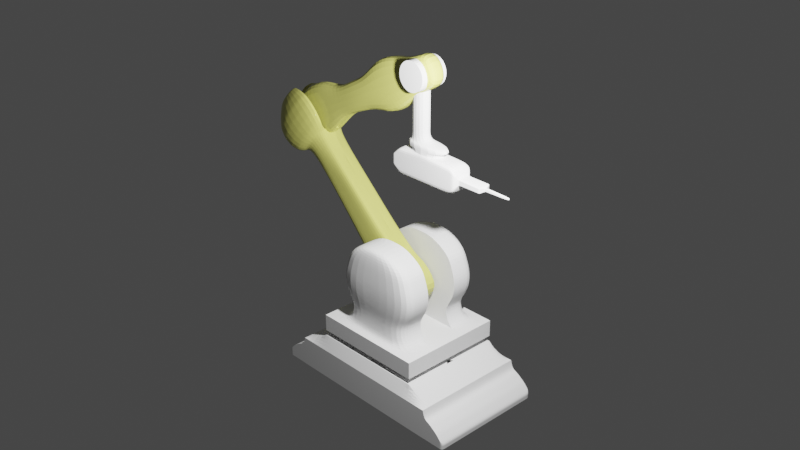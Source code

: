 # Source: estilizado.blend  (saved by Blender 2.81.16; exported with 4.5.12 LTS)
import bpy
from mathutils import Matrix  # noqa: F401  (used for matrix-valued properties, if any)

bpy.ops.wm.read_factory_settings(use_empty=True)
scene = bpy.context.scene
scene.name = 'Scene'

# ---- collections
col_collection = bpy.data.collections.new('Collection'); scene.collection.children.link(col_collection)
col_robo = bpy.data.collections.new('robo'); scene.collection.children.link(col_robo)

# ---- materials (node trees are filled in below, after node groups)
mat_base_fanuc = bpy.data.materials.new('base_fanuc')
mat_base_fanuc.use_transparent_shadow = False

# ---- material node trees
mat_base_fanuc.use_nodes = True; mat_base_fanuc.node_tree.nodes.clear()
_N = mat_base_fanuc.node_tree.nodes; _L = mat_base_fanuc.node_tree.links
n0 = _N.new('ShaderNodeOutputMaterial'); n0.name = 'Material Output'; n0.location = (300, 300)
n1 = _N.new('ShaderNodeBsdfPrincipled'); n1.name = 'Principled BSDF'; n1.location = (10, 300)
n1.distribution = 'GGX'
n1.subsurface_method = 'BURLEY'
n1.inputs[0].default_value = (0.5382, 0.5369, 0.1306, 1.0)
n1.inputs[2].default_value = 0.0
n1.inputs[3].default_value = 1.45
n1.inputs[27].default_value = (0.0, 0.0, 0.0, 1.0)
n1.inputs[28].default_value = 1.0
_L.new(n1.outputs[0], n0.inputs[0])
n0.is_active_output = True

# ---- world
world_world = bpy.data.worlds.new('World'); scene.world = world_world
world_world.use_nodes = True; world_world.node_tree.nodes.clear()
_N = world_world.node_tree.nodes; _L = world_world.node_tree.links
n0 = _N.new('ShaderNodeOutputWorld'); n0.name = 'World Output'; n0.location = (300, 300)
n1 = _N.new('ShaderNodeBackground'); n1.name = 'Background'; n1.location = (10, 300)
n1.inputs[0].default_value = (0.05088, 0.05088, 0.05088, 1.0)
_L.new(n1.outputs[0], n0.inputs[0])
n0.is_active_output = True
world_world.color = (0.05088, 0.05088, 0.05088)
world_world.use_sun_shadow = False
world_world.sun_shadow_jitter_overblur = 0.0

# ---- cameras
cam_camera = bpy.data.cameras.new('Camera')
cam_camera.clip_end = 100.0
cam_camera.ortho_scale = 7.314

# ---- lights
light_light = bpy.data.lights.new('Light', 'POINT')
light_light.transmission_factor = 0.0
light_light.energy = 1000.0
light_light.shadow_soft_size = 0.1
light_light.shadow_maximum_resolution = 0.006
light_light.use_absolute_resolution = True

# ---- meshes
me_circle = bpy.data.meshes.new('Circle')
me_circle.from_pydata([], [], [])
_uv = me_circle.uv_layers.new(name='UVMap')
_uv.uv.foreach_set('vector', [])
me_circle.use_remesh_fix_poles = True
me_circle.use_remesh_preserve_attributes = False
me_circle.use_mirror_vertex_groups = False
me_circle.update()
me_cube_001 = bpy.data.meshes.new('Cube.001')
me_cube_001.from_pydata([(1.023, -1.001, -1.838), (1.023, -1.001, -1.506), (1.214, -1.001, -1.836), (1.214, -1.001, -1.688), (1.294, -1.001, -1.836), (1.294, -1.001, -1.776), (1.109, -1.001, -1.836), (1.048, -1.001, -1.836), (1.048, -1.001, -1.598), (1.109, -1.001, -1.615), (1.023, -0.2847, -1.838), (1.023, -0.2847, -1.506), (1.214, -0.2847, -1.836), (1.214, -0.2847, -1.688), (1.294, -0.2847, -1.836), (1.294, -0.2847, -1.776), (1.048, -0.2847, -1.836), (1.109, -0.2847, -1.836), (1.048, -0.2847, -1.598), (1.109, -0.2847, -1.615), (1.214, -0.7679, -1.688), (1.214, -1.001, -1.762), (1.294, -0.7679, -1.776), (1.294, -1.001, -1.806), (1.254, -1.001, -1.732), (1.254, -1.001, -1.836), (1.109, -1.001, -1.736), (1.176, -1.001, -1.836), (1.175, -1.001, -1.662), (1.294, -0.7679, -1.836), (1.109, -0.7679, -1.615), (1.294, -0.2847, -1.806), (1.254, -0.2847, -1.732), (1.175, -0.2847, -1.662), (1.214, -0.7679, -1.836), (1.254, -1.001, -1.784), (1.294, -0.7679, -1.806), (1.254, -0.7679, -1.732), (1.176, -1.001, -1.749), (1.175, -0.7679, -1.662), (-0.8017, -1.001, -1.838), (-0.8017, -1.001, -1.506), (0.1107, -1.001, -1.506), (0.1107, -1.001, -1.838), (-0.9927, -1.001, -1.836), (-0.9927, -1.001, -1.688), (-1.072, -1.001, -1.836), (-1.072, -1.001, -1.776), (-0.8871, -1.001, -1.836), (-0.8261, -1.001, -1.836), (-0.8262, -1.001, -1.598), (-0.8871, -1.001, -1.615), (-0.8017, -0.2847, -1.838), (-0.8017, -0.2847, -1.506), (0.1107, -0.2847, -1.506), (-0.9927, -0.2847, -1.836), (-0.9927, -0.2847, -1.688), (0.1107, -0.2847, -1.838), (-1.072, -0.2847, -1.836), (-1.072, -0.2847, -1.776), (-0.8261, -0.2847, -1.836), (-0.8871, -0.2847, -1.836), (-0.8262, -0.2847, -1.598), (-0.8871, -0.2847, -1.615), (-0.9927, -0.7679, -1.688), (-0.9927, -1.001, -1.762), (-1.072, -0.7679, -1.776), (-1.072, -1.001, -1.806), (-1.032, -1.001, -1.732), (-1.032, -1.001, -1.836), (-0.8871, -1.001, -1.736), (-0.954, -1.001, -1.836), (-0.954, -1.001, -1.662), (-1.072, -0.7679, -1.836), (-0.8871, -0.7679, -1.615), (-1.072, -0.2847, -1.806), (-1.032, -0.2847, -1.732), (-0.954, -0.2847, -1.662), (1.109, -0.7679, -1.836), (-1.032, -1.001, -1.784), (-1.072, -0.7679, -1.806), (-1.032, -0.7679, -1.732), (-0.954, -1.001, -1.749), (-0.954, -0.7679, -1.662), (-0.5065, -1.001, -1.838), (-0.5065, -1.001, -1.506), (-0.5065, -0.2847, -1.361), (-0.5065, -0.2847, -1.838), (0.7618, -1.001, -1.838), (0.7618, -1.001, -1.506), (0.7618, -0.2847, -1.361), (0.7618, -0.2847, -1.838), (1.023, -0.7679, -1.506), (-0.3268, -1.001, -1.506), (-0.8262, -0.7679, -1.598), (1.048, -0.7679, -1.598), (0.7618, -0.7679, -1.361), (-0.5065, -0.7679, -1.361), (-0.8017, -0.7679, -1.506), (-0.8261, -0.7679, -1.836), (1.023, -0.7679, -1.838), (0.7618, -0.7679, -1.838), (-0.5065, -0.7679, -1.838), (-0.9927, -0.7679, -1.836), (1.048, -0.7679, -1.836), (-0.8871, -0.7679, -1.836), (0.1107, -0.7679, -1.838), (-0.8017, -0.7679, -1.838), (1.023, -0.9065, -1.506), (0.1107, -0.9065, -1.361), (1.214, -0.9065, -1.688), (1.294, -0.9065, -1.776), (1.048, -0.9065, -1.598), (1.294, -0.9065, -1.836), (1.109, -0.9065, -1.615), (1.294, -0.9065, -1.806), (1.254, -0.9065, -1.732), (1.175, -0.9065, -1.662), (-0.8017, -0.9065, -1.506), (-0.9927, -0.9065, -1.688), (-1.072, -0.9065, -1.776), (-0.8262, -0.9065, -1.598), (-1.072, -0.9065, -1.836), (-0.8871, -0.9065, -1.615), (-1.072, -0.9065, -1.806), (-1.032, -0.9065, -1.732), (-0.954, -0.9065, -1.662), (0.7618, -0.9065, -1.361), (-0.5065, -0.9065, -1.361), (-0.3268, -0.2847, -1.838), (-0.3268, -1.001, -1.838), (-0.3268, -0.2847, -1.506), (-0.3268, -0.7679, -1.838), (-0.3268, -0.9065, -1.361), (0.5874, -1.001, -1.506), (0.5874, -0.2847, -1.838), (0.5874, -1.001, -1.838), (0.5874, -0.2847, -1.506), (0.5874, -0.7679, -1.838), (0.5874, -0.9065, -1.361), (1.023, -0.5073, -1.838), (1.214, -0.5073, -1.836), (1.294, -0.5073, -1.836), (1.048, -0.5073, -1.836), (1.109, -0.5073, -1.615), (1.214, -0.5073, -1.688), (1.294, -0.5073, -1.776), (0.7618, -0.5073, -1.838), (1.294, -0.5073, -1.806), (1.254, -0.5073, -1.732), (1.175, -0.5073, -1.662), (-0.8017, -0.5073, -1.838), (-0.9927, -0.5073, -1.836), (-1.072, -0.5073, -1.836), (-0.8261, -0.5073, -1.836), (-0.8871, -0.5073, -1.615), (-0.9927, -0.5073, -1.688), (-1.072, -0.5073, -1.776), (1.109, -0.5073, -1.836), (-1.072, -0.5073, -1.806), (-1.032, -0.5073, -1.732), (-0.954, -0.5073, -1.662), (-0.5065, -0.5073, -1.361), (-0.5065, -0.5073, -1.838), (1.023, -0.5073, -1.506), (-0.8262, -0.5073, -1.598), (1.048, -0.5073, -1.598), (0.7618, -0.5073, -1.361), (-0.8017, -0.5073, -1.506), (-0.8871, -0.5073, -1.836), (0.1107, -0.5073, -1.838), (-0.3268, -0.5073, -1.838), (0.5874, -0.5073, -1.838), (1.109, 0.0, -1.836), (1.214, 0.0, -1.836), (1.048, 0.0, -1.598), (1.109, 0.0, -1.615), (1.048, 0.0, -1.836), (1.294, 0.0, -1.836), (1.294, 0.0, -1.806), (1.023, 0.0, -1.506), (1.254, 0.0, -1.732), (1.294, 0.0, -1.776), (1.023, 0.0, -1.838), (0.7618, 0.0, -1.361), (1.175, 0.0, -1.662), (1.214, 0.0, -1.688), (0.5874, 0.0, -1.838), (0.1107, 0.0, -1.838), (-0.8871, 0.0, -1.836), (-0.9927, 0.0, -1.836), (-0.8262, 0.0, -1.598), (-0.8871, 0.0, -1.615), (-0.8261, 0.0, -1.836), (-1.072, 0.0, -1.836), (-1.072, 0.0, -1.806), (-0.8017, 0.0, -1.506), (-1.032, 0.0, -1.732), (-1.072, 0.0, -1.776), (-0.8017, 0.0, -1.838), (-0.5065, 0.0, -1.361), (-0.954, 0.0, -1.662), (-0.9927, 0.0, -1.688), (-0.3268, 0.0, -1.838), (-0.3268, 0.0, -1.361), (-0.5065, 0.0, -1.838), (0.5874, 0.0, -1.361), (0.7618, 0.0, -1.838), (0.1107, 0.0, -1.361)], [], [(147, 140, 100, 101), (117, 28, 3, 110), (38, 27, 2, 21), (116, 24, 5, 111), (1, 0, 7, 8), (164, 92, 95, 166), (115, 111, 5, 23), (35, 25, 4, 23), (166, 95, 30, 144), (8, 7, 6, 26, 9), (136, 134, 42, 43), (6, 78, 34, 2, 27), (7, 104, 78, 6), (2, 34, 29, 113, 4, 25), (0, 100, 104, 7), (152, 153, 58, 55), (107, 102, 84, 40), (24, 35, 23, 5), (3, 21, 35, 24), (21, 2, 25, 35), (113, 115, 23, 4), (142, 148, 36, 29), (148, 146, 22, 36), (149, 37, 22, 146), (145, 20, 37, 149), (110, 3, 24, 116), (28, 38, 21, 3), (9, 26, 38, 28), (26, 6, 27, 38), (150, 39, 20, 145), (144, 30, 39, 150), (114, 9, 28, 117), (163, 102, 107, 151), (126, 119, 45, 72), (82, 65, 44, 71), (125, 120, 47, 68), (41, 50, 49, 40), (168, 165, 94, 98), (124, 67, 47, 120), (79, 67, 46, 69), (165, 155, 74, 94), (50, 51, 70, 48, 49), (130, 43, 42, 93), (48, 71, 44, 103, 105), (49, 48, 105, 99), (44, 69, 46, 122, 73, 103), (40, 49, 99, 107), (101, 100, 0, 88), (68, 47, 67, 79), (45, 68, 79, 65), (65, 79, 69, 44), (122, 46, 67, 124), (153, 73, 80, 159), (159, 80, 66, 157), (160, 157, 66, 81), (156, 160, 81, 64), (119, 125, 68, 45), (72, 45, 65, 82), (51, 72, 82, 70), (70, 82, 71, 48), (161, 156, 64, 83), (155, 161, 83, 74), (123, 126, 72, 51), (40, 84, 85, 41), (168, 98, 97, 162), (171, 132, 102, 163), (0, 1, 89, 88), (164, 167, 96, 92), (172, 147, 101, 138), (169, 152, 55, 61), (133, 128, 85, 93), (121, 123, 51, 50), (118, 121, 50, 41), (108, 127, 89, 1), (114, 112, 8, 9), (128, 118, 41, 85), (112, 108, 1, 8), (139, 109, 42, 134), (141, 158, 17, 12), (142, 141, 12, 14), (138, 101, 88, 136), (154, 169, 61, 60), (151, 154, 60, 52), (158, 143, 16, 17), (143, 140, 10, 16), (132, 106, 43, 130), (95, 92, 108, 112), (97, 98, 118, 128), (30, 95, 112, 114), (92, 96, 127, 108), (98, 94, 121, 118), (94, 74, 123, 121), (74, 83, 126, 123), (64, 81, 125, 119), (73, 122, 124, 80), (80, 124, 120, 66), (81, 66, 120, 125), (83, 64, 119, 126), (30, 114, 117, 39), (20, 110, 116, 37), (29, 36, 115, 113), (36, 22, 111, 115), (37, 116, 111, 22), (39, 117, 110, 20), (18, 19, 176, 175), (53, 86, 200, 196), (12, 17, 173, 174), (102, 132, 130, 84), (109, 133, 93, 42), (170, 106, 132, 171), (84, 130, 93, 85), (91, 135, 187, 207), (106, 138, 136, 43), (127, 139, 134, 89), (170, 172, 138, 106), (88, 89, 134, 136), (57, 135, 172, 170), (57, 170, 171, 129), (104, 100, 140, 143), (78, 104, 143, 158), (107, 99, 154, 151), (99, 105, 169, 154), (29, 34, 141, 142), (34, 78, 158, 141), (105, 103, 152, 169), (135, 91, 147, 172), (11, 90, 167, 164), (129, 171, 163, 87), (53, 168, 162, 86), (63, 77, 161, 155), (77, 56, 156, 161), (56, 76, 160, 156), (76, 59, 157, 160), (75, 159, 157, 59), (58, 153, 159, 75), (62, 63, 155, 165), (53, 62, 165, 168), (87, 163, 151, 52), (19, 144, 150, 33), (33, 150, 145, 13), (13, 145, 149, 32), (32, 149, 146, 15), (31, 15, 146, 148), (14, 31, 148, 142), (103, 73, 153, 152), (18, 166, 144, 19), (11, 164, 166, 18), (91, 10, 140, 147), (75, 59, 198, 195), (56, 77, 201, 202), (137, 54, 208, 206), (17, 16, 177, 173), (76, 56, 202, 197), (131, 86, 200, 204), (57, 129, 203, 188), (14, 12, 174, 178), (77, 63, 192, 201), (87, 52, 199, 205), (31, 14, 178, 179), (11, 18, 175, 180), (61, 55, 190, 189), (32, 15, 182, 181), (63, 62, 191, 192), (16, 10, 183, 177), (60, 61, 189, 193), (90, 11, 180, 184), (15, 31, 179, 182), (200, 128, 127, 184), (55, 58, 194, 190), (33, 13, 186, 185), (90, 137, 206, 184), (129, 87, 205, 203), (13, 32, 181, 186), (58, 75, 195, 194), (135, 57, 188, 187), (10, 91, 207, 183), (19, 33, 185, 176), (62, 53, 196, 191), (54, 131, 204, 208), (59, 76, 197, 198), (52, 60, 193, 199)])
_k = {(1, 108): 1.0, (0, 1): 1.0, (0, 88): 1.0, (42, 109): 1.0, (42, 43): 1.0, (42, 134): 1.0, (43, 106): 1.0, (5, 24): 1.0, (4, 25): 1.0, (6, 7): 1.0, (8, 9): 1.0, (6, 27): 1.0, (1, 8): 1.0, (0, 7): 1.0, (9, 28): 1.0, (10, 140): 1.0, (14, 142): 1.0, (12, 17): 1.0, (18, 19): 1.0, (16, 17): 1.0, (12, 14): 1.0, (14, 31): 1.0, (11, 18): 1.0, (15, 32): 1.0, (10, 16): 1.0, (11, 90): 1.0, (13, 33): 1.0, (57, 135): 1.0, (3, 24): 1.0, (2, 25): 1.0, (2, 27): 1.0, (3, 28): 1.0, (29, 113): 1.0, (15, 31): 1.0, (13, 32): 1.0, (19, 33): 1.0, (0, 100): 1.0, (41, 118): 1.0, (40, 41): 1.0, (40, 84): 1.0, (42, 93): 1.0, (47, 68): 1.0, (46, 69): 1.0, (48, 49): 1.0, (50, 51): 1.0, (48, 71): 1.0, (41, 50): 1.0, (40, 49): 1.0, (51, 72): 1.0, (52, 151): 1.0, (58, 153): 1.0, (55, 61): 1.0, (62, 63): 1.0, (60, 61): 1.0, (55, 58): 1.0, (58, 75): 1.0, (53, 62): 1.0, (59, 76): 1.0, (52, 60): 1.0, (53, 86): 1.0, (56, 77): 1.0, (57, 129): 1.0, (45, 68): 1.0, (44, 69): 1.0, (44, 71): 1.0, (45, 72): 1.0, (73, 122): 1.0, (59, 75): 1.0, (56, 76): 1.0, (63, 77): 1.0, (84, 130): 1.0, (41, 85): 1.0, (86, 131): 1.0, (52, 87): 1.0, (86, 162): 1.0, (88, 136): 1.0, (1, 89): 1.0, (90, 137): 1.0, (10, 91): 1.0, (92, 164): 1.0, (96, 167): 1.0, (97, 128): 1.0, (98, 168): 1.0, (106, 170): 1.0, (40, 107): 1.0, (92, 108): 1.0, (4, 113): 1.0, (98, 118): 1.0, (46, 122): 1.0, (96, 127): 1.0, (127, 139): 1.0, (109, 133): 1.0, (85, 93): 1.0, (87, 129): 1.0, (43, 130): 1.0, (54, 131): 1.0, (128, 133): 1.0, (89, 134): 1.0, (91, 135): 1.0, (43, 136): 1.0, (54, 137): 1.0, (109, 139): 1.0, (100, 140): 1.0, (29, 142): 1.0, (107, 151): 1.0, (73, 153): 1.0, (97, 162): 1.0, (11, 164): 1.0, (90, 167): 1.0, (53, 168): 1.0, (57, 170): 1.0, (170, 172): 1.0, (170, 171): 1.0, (140, 143): 1.0, (143, 158): 1.0, (151, 154): 1.0, (154, 169): 1.0, (141, 142): 1.0, (141, 158): 1.0, (152, 169): 1.0, (147, 172): 1.0, (164, 167): 1.0, (163, 171): 1.0, (162, 168): 1.0, (155, 161): 1.0, (156, 161): 1.0, (156, 160): 1.0, (157, 160): 1.0, (157, 159): 1.0, (153, 159): 1.0, (155, 165): 1.0, (165, 168): 1.0, (151, 163): 1.0, (144, 150): 1.0, (145, 150): 1.0, (145, 149): 1.0, (146, 149): 1.0, (146, 148): 1.0, (142, 148): 1.0, (152, 153): 1.0, (144, 166): 1.0, (164, 166): 1.0, (140, 147): 1.0, (173, 174): 1.0, (175, 176): 1.0, (173, 177): 1.0, (174, 178): 1.0, (178, 179): 1.0, (175, 180): 1.0, (181, 182): 1.0, (177, 183): 1.0, (180, 184): 1.0, (185, 186): 1.0, (187, 188): 1.0, (179, 182): 1.0, (181, 186): 1.0, (176, 185): 1.0, (189, 190): 1.0, (191, 192): 1.0, (189, 193): 1.0, (190, 194): 1.0, (194, 195): 1.0, (191, 196): 1.0, (197, 198): 1.0, (193, 199): 1.0, (196, 200): 1.0, (201, 202): 1.0, (188, 203): 1.0, (195, 198): 1.0, (197, 202): 1.0, (192, 201): 1.0, (200, 204): 1.0, (199, 205): 1.0, (184, 206): 1.0, (183, 207): 1.0, (203, 205): 1.0, (204, 208): 1.0, (187, 207): 1.0, (206, 208): 1.0, (53, 196): 1.0, (14, 178): 1.0, (11, 180): 1.0, (90, 184): 0.63922, (60, 193): 1.0, (58, 194): 1.0}
me_cube_001.attributes.new('crease_edge', 'FLOAT', 'EDGE').data.foreach_set('value', [_k.get((min(e.vertices), max(e.vertices)), 0.0) for e in me_cube_001.edges])
_uv = me_cube_001.uv_layers.new(name='UVMap')
_uv.uv.foreach_set('vector', [0.3392, 0.6538, 0.375, 0.6538, 0.375, 0.6875, 0.3392, 0.6875, 0.625, 0.7246, 0.625, 0.75, 0.625, 0.75, 0.625, 0.7246, 0.5, 0.75, 0.375, 0.75, 0.375, 0.75, 0.5, 0.75, 0.625, 0.7246, 0.625, 0.75, 0.625, 0.75, 0.625, 0.7246, 0.625, 0.75, 0.375, 0.75, 0.375, 0.75, 0.625, 0.75, 0.625, 0.6538, 0.625, 0.6875, 0.625, 0.6875, 0.625, 0.6538, 0.5, 0.7246, 0.625, 0.7246, 0.625, 0.75, 0.5, 0.75, 0.5, 0.75, 0.375, 0.75, 0.375, 0.75, 0.5, 0.75, 0.625, 0.6538, 0.625, 0.6875, 0.625, 0.6875, 0.625, 0.6538, 0.625, 0.75, 0.375, 0.75, 0.375, 0.75, 0.5, 0.75, 0.625, 0.75, 0.375, 0.8097, 0.625, 0.8097, 0.625, 0.875, 0.375, 0.875, 0.375, 0.75, 0.375, 0.6875, 0.375, 0.6875, 0.375, 0.75, 0.375, 0.75, 0.375, 0.75, 0.375, 0.6875, 0.375, 0.6875, 0.375, 0.75, 0.375, 0.75, 0.375, 0.6875, 0.375, 0.6875, 0.375, 0.7246, 0.375, 0.75, 0.375, 0.75, 0.375, 0.75, 0.375, 0.6875, 0.375, 0.6875, 0.375, 0.75, 0.375, 0.6538, 0.375, 0.6538, 0.375, 0.625, 0.375, 0.625, 0.375, 0.6875, 0.3346, 0.6875, 0.3346, 0.75, 0.375, 0.75, 0.625, 0.75, 0.5, 0.75, 0.5, 0.75, 0.625, 0.75, 0.625, 0.75, 0.5, 0.75, 0.5, 0.75, 0.625, 0.75, 0.5, 0.75, 0.375, 0.75, 0.375, 0.75, 0.5, 0.75, 0.375, 0.7246, 0.5, 0.7246, 0.5, 0.75, 0.375, 0.75, 0.375, 0.6538, 0.5, 0.6538, 0.5, 0.6875, 0.375, 0.6875, 0.5, 0.6538, 0.625, 0.6538, 0.625, 0.6875, 0.5, 0.6875, 0.625, 0.6538, 0.625, 0.6875, 0.625, 0.6875, 0.625, 0.6538, 0.625, 0.6538, 0.625, 0.6875, 0.625, 0.6875, 0.625, 0.6538, 0.625, 0.7246, 0.625, 0.75, 0.625, 0.75, 0.625, 0.7246, 0.625, 0.75, 0.5, 0.75, 0.5, 0.75, 0.625, 0.75, 0.625, 0.75, 0.5, 0.75, 0.5, 0.75, 0.625, 0.75, 0.5, 0.75, 0.375, 0.75, 0.375, 0.75, 0.5, 0.75, 0.625, 0.6538, 0.625, 0.6875, 0.625, 0.6875, 0.625, 0.6538, 0.625, 0.6538, 0.625, 0.6875, 0.625, 0.6875, 0.625, 0.6538, 0.625, 0.7246, 0.625, 0.75, 0.625, 0.75, 0.625, 0.7246, 0.3346, 0.6538, 0.3346, 0.6875, 0.375, 0.6875, 0.375, 0.6538, 0.625, 0.7246, 0.625, 0.7246, 0.625, 0.75, 0.625, 0.75, 0.5, 0.75, 0.5, 0.75, 0.375, 0.75, 0.375, 0.75, 0.625, 0.7246, 0.625, 0.7246, 0.625, 0.75, 0.625, 0.75, 0.625, 0.75, 0.625, 0.75, 0.375, 0.75, 0.375, 0.75, 0.625, 0.6538, 0.625, 0.6538, 0.625, 0.6875, 0.625, 0.6875, 0.5, 0.7246, 0.5, 0.75, 0.625, 0.75, 0.625, 0.7246, 0.5, 0.75, 0.5, 0.75, 0.375, 0.75, 0.375, 0.75, 0.625, 0.6538, 0.625, 0.6538, 0.625, 0.6875, 0.625, 0.6875, 0.625, 0.75, 0.625, 0.75, 0.5, 0.75, 0.375, 0.75, 0.375, 0.75, 0.375, 0.8151, 0.375, 0.875, 0.625, 0.875, 0.625, 0.8151, 0.375, 0.75, 0.375, 0.75, 0.375, 0.75, 0.375, 0.6875, 0.375, 0.6875, 0.375, 0.75, 0.375, 0.75, 0.375, 0.6875, 0.375, 0.6875, 0.375, 0.75, 0.375, 0.75, 0.375, 0.75, 0.375, 0.7246, 0.375, 0.6875, 0.375, 0.6875, 0.375, 0.75, 0.375, 0.75, 0.375, 0.6875, 0.375, 0.6875, 0.3392, 0.6875, 0.375, 0.6875, 0.375, 0.75, 0.3392, 0.75, 0.625, 0.75, 0.625, 0.75, 0.5, 0.75, 0.5, 0.75, 0.625, 0.75, 0.625, 0.75, 0.5, 0.75, 0.5, 0.75, 0.5, 0.75, 0.5, 0.75, 0.375, 0.75, 0.375, 0.75, 0.375, 0.7246, 0.375, 0.75, 0.5, 0.75, 0.5, 0.7246, 0.375, 0.6538, 0.375, 0.6875, 0.5, 0.6875, 0.5, 0.6538, 0.5, 0.6538, 0.5, 0.6875, 0.625, 0.6875, 0.625, 0.6538, 0.625, 0.6538, 0.625, 0.6538, 0.625, 0.6875, 0.625, 0.6875, 0.625, 0.6538, 0.625, 0.6538, 0.625, 0.6875, 0.625, 0.6875, 0.625, 0.7246, 0.625, 0.7246, 0.625, 0.75, 0.625, 0.75, 0.625, 0.75, 0.625, 0.75, 0.5, 0.75, 0.5, 0.75, 0.625, 0.75, 0.625, 0.75, 0.5, 0.75, 0.5, 0.75, 0.5, 0.75, 0.5, 0.75, 0.375, 0.75, 0.375, 0.75, 0.625, 0.6538, 0.625, 0.6538, 0.625, 0.6875, 0.625, 0.6875, 0.625, 0.6538, 0.625, 0.6538, 0.625, 0.6875, 0.625, 0.6875, 0.625, 0.7246, 0.625, 0.7246, 0.625, 0.75, 0.625, 0.75, 0.375, 0.75, 0.375, 0.7904, 0.625, 0.7904, 0.625, 0.75, 0.625, 0.6538, 0.625, 0.6875, 0.6654, 0.6875, 0.6654, 0.6538, 0.3099, 0.6538, 0.3099, 0.6875, 0.3346, 0.6875, 0.3346, 0.6538, 0.375, 0.75, 0.625, 0.75, 0.625, 0.7858, 0.375, 0.7858, 0.625, 0.6538, 0.6608, 0.6538, 0.6608, 0.6875, 0.625, 0.6875, 0.3153, 0.6538, 0.3392, 0.6538, 0.3392, 0.6875, 0.3153, 0.6875, 0.375, 0.6538, 0.375, 0.6538, 0.375, 0.625, 0.375, 0.625, 0.6901, 0.7246, 0.6654, 0.7246, 0.6654, 0.75, 0.6901, 0.75, 0.625, 0.7246, 0.625, 0.7246, 0.625, 0.75, 0.625, 0.75, 0.625, 0.7246, 0.625, 0.7246, 0.625, 0.75, 0.625, 0.75, 0.625, 0.7246, 0.6608, 0.7246, 0.6608, 0.75, 0.625, 0.75, 0.625, 0.7246, 0.625, 0.7246, 0.625, 0.75, 0.625, 0.75, 0.6654, 0.7246, 0.625, 0.7246, 0.625, 0.75, 0.6654, 0.75, 0.625, 0.7246, 0.625, 0.7246, 0.625, 0.75, 0.625, 0.75, 0.6847, 0.7246, 0.75, 0.7246, 0.75, 0.75, 0.6847, 0.75, 0.375, 0.6538, 0.375, 0.6538, 0.375, 0.625, 0.375, 0.625, 0.375, 0.6538, 0.375, 0.6538, 0.375, 0.625, 0.375, 0.625, 0.3153, 0.6875, 0.3392, 0.6875, 0.3392, 0.75, 0.3153, 0.75, 0.375, 0.6538, 0.375, 0.6538, 0.375, 0.625, 0.375, 0.625, 0.375, 0.6538, 0.375, 0.6538, 0.375, 0.625, 0.375, 0.625, 0.375, 0.6538, 0.375, 0.6538, 0.375, 0.625, 0.375, 0.625, 0.375, 0.6538, 0.375, 0.6538, 0.375, 0.625, 0.375, 0.625, 0.3099, 0.6875, 0.25, 0.6875, 0.25, 0.75, 0.3099, 0.75, 0.625, 0.6875, 0.625, 0.6875, 0.625, 0.7246, 0.625, 0.7246, 0.6654, 0.6875, 0.625, 0.6875, 0.625, 0.7246, 0.6654, 0.7246, 0.625, 0.6875, 0.625, 0.6875, 0.625, 0.7246, 0.625, 0.7246, 0.625, 0.6875, 0.6608, 0.6875, 0.6608, 0.7246, 0.625, 0.7246, 0.625, 0.6875, 0.625, 0.6875, 0.625, 0.7246, 0.625, 0.7246, 0.625, 0.6875, 0.625, 0.6875, 0.625, 0.7246, 0.625, 0.7246, 0.625, 0.6875, 0.625, 0.6875, 0.625, 0.7246, 0.625, 0.7246, 0.625, 0.6875, 0.625, 0.6875, 0.625, 0.7246, 0.625, 0.7246, 0.375, 0.6875, 0.375, 0.7246, 0.5, 0.7246, 0.5, 0.6875, 0.5, 0.6875, 0.5, 0.7246, 0.625, 0.7246, 0.625, 0.6875, 0.625, 0.6875, 0.625, 0.6875, 0.625, 0.7246, 0.625, 0.7246, 0.625, 0.6875, 0.625, 0.6875, 0.625, 0.7246, 0.625, 0.7246, 0.625, 0.6875, 0.625, 0.7246, 0.625, 0.7246, 0.625, 0.6875, 0.625, 0.6875, 0.625, 0.7246, 0.625, 0.7246, 0.625, 0.6875, 0.375, 0.6875, 0.5, 0.6875, 0.5, 0.7246, 0.375, 0.7246, 0.5, 0.6875, 0.625, 0.6875, 0.625, 0.7246, 0.5, 0.7246, 0.625, 0.6875, 0.625, 0.7246, 0.625, 0.7246, 0.625, 0.6875, 0.625, 0.6875, 0.625, 0.7246, 0.625, 0.7246, 0.625, 0.6875, 0.625, 0.625, 0.625, 0.625, 0.625, 0.625, 0.625, 0.625, 0.625, 0.625, 0.6654, 0.625, 0.6654, 0.625, 0.625, 0.625, 0.375, 0.625, 0.375, 0.625, 0.375, 0.625, 0.375, 0.625, 0.3346, 0.6875, 0.3099, 0.6875, 0.3099, 0.75, 0.3346, 0.75, 0.75, 0.7246, 0.6901, 0.7246, 0.6901, 0.75, 0.75, 0.75, 0.25, 0.6538, 0.25, 0.6875, 0.3099, 0.6875, 0.3099, 0.6538, 0.375, 0.7904, 0.375, 0.8151, 0.625, 0.8151, 0.625, 0.7904, 0.3392, 0.625, 0.3153, 0.625, 0.3153, 0.625, 0.3392, 0.625, 0.25, 0.6875, 0.3153, 0.6875, 0.3153, 0.75, 0.25, 0.75, 0.6608, 0.7246, 0.6847, 0.7246, 0.6847, 0.75, 0.6608, 0.75, 0.25, 0.6538, 0.3153, 0.6538, 0.3153, 0.6875, 0.25, 0.6875, 0.375, 0.7858, 0.625, 0.7858, 0.625, 0.8097, 0.375, 0.8097, 0.25, 0.625, 0.3153, 0.625, 0.3153, 0.6538, 0.25, 0.6538, 0.25, 0.625, 0.25, 0.6538, 0.3099, 0.6538, 0.3099, 0.625, 0.375, 0.6875, 0.375, 0.6875, 0.375, 0.6538, 0.375, 0.6538, 0.375, 0.6875, 0.375, 0.6875, 0.375, 0.6538, 0.375, 0.6538, 0.375, 0.6875, 0.375, 0.6875, 0.375, 0.6538, 0.375, 0.6538, 0.375, 0.6875, 0.375, 0.6875, 0.375, 0.6538, 0.375, 0.6538, 0.375, 0.6875, 0.375, 0.6875, 0.375, 0.6538, 0.375, 0.6538, 0.375, 0.6875, 0.375, 0.6875, 0.375, 0.6538, 0.375, 0.6538, 0.375, 0.6875, 0.375, 0.6875, 0.375, 0.6538, 0.375, 0.6538, 0.3153, 0.625, 0.3392, 0.625, 0.3392, 0.6538, 0.3153, 0.6538, 0.625, 0.625, 0.6608, 0.625, 0.6608, 0.6538, 0.625, 0.6538, 0.3099, 0.625, 0.3099, 0.6538, 0.3346, 0.6538, 0.3346, 0.625, 0.625, 0.625, 0.625, 0.6538, 0.6654, 0.6538, 0.6654, 0.625, 0.625, 0.625, 0.625, 0.625, 0.625, 0.6538, 0.625, 0.6538, 0.625, 0.625, 0.625, 0.625, 0.625, 0.6538, 0.625, 0.6538, 0.625, 0.625, 0.625, 0.625, 0.625, 0.6538, 0.625, 0.6538, 0.625, 0.625, 0.625, 0.625, 0.625, 0.6538, 0.625, 0.6538, 0.5, 0.625, 0.5, 0.6538, 0.625, 0.6538, 0.625, 0.625, 0.375, 0.625, 0.375, 0.6538, 0.5, 0.6538, 0.5, 0.625, 0.625, 0.625, 0.625, 0.625, 0.625, 0.6538, 0.625, 0.6538, 0.625, 0.625, 0.625, 0.625, 0.625, 0.6538, 0.625, 0.6538, 0.3346, 0.625, 0.3346, 0.6538, 0.375, 0.6538, 0.375, 0.625, 0.625, 0.625, 0.625, 0.6538, 0.625, 0.6538, 0.625, 0.625, 0.625, 0.625, 0.625, 0.6538, 0.625, 0.6538, 0.625, 0.625, 0.625, 0.625, 0.625, 0.6538, 0.625, 0.6538, 0.625, 0.625, 0.625, 0.625, 0.625, 0.6538, 0.625, 0.6538, 0.625, 0.625, 0.5, 0.625, 0.625, 0.625, 0.625, 0.6538, 0.5, 0.6538, 0.375, 0.625, 0.5, 0.625, 0.5, 0.6538, 0.375, 0.6538, 0.375, 0.6875, 0.375, 0.6875, 0.375, 0.6538, 0.375, 0.6538, 0.625, 0.625, 0.625, 0.6538, 0.625, 0.6538, 0.625, 0.625, 0.625, 0.625, 0.625, 0.6538, 0.625, 0.6538, 0.625, 0.625, 0.3392, 0.625, 0.375, 0.625, 0.375, 0.6538, 0.3392, 0.6538, 0.5, 0.625, 0.625, 0.625, 0.625, 0.625, 0.5, 0.625, 0.625, 0.625, 0.625, 0.625, 0.625, 0.625, 0.625, 0.625, 0.0, 0.0, 0.0, 0.0, 0.0, 0.0, 0.0, 0.0, 0.375, 0.625, 0.375, 0.625, 0.375, 0.625, 0.375, 0.625, 0.625, 0.625, 0.625, 0.625, 0.625, 0.625, 0.625, 0.625, 0.0, 0.0, 0.0, 0.0, 0.0, 0.0, 0.0, 0.0, 0.25, 0.625, 0.3099, 0.625, 0.3099, 0.625, 0.25, 0.625, 0.375, 0.625, 0.375, 0.625, 0.375, 0.625, 0.375, 0.625, 0.625, 0.625, 0.625, 0.625, 0.625, 0.625, 0.625, 0.625, 0.3346, 0.625, 0.375, 0.625, 0.375, 0.625, 0.3346, 0.625, 0.5, 0.625, 0.375, 0.625, 0.375, 0.625, 0.5, 0.625, 0.625, 0.625, 0.625, 0.625, 0.625, 0.625, 0.625, 0.625, 0.375, 0.625, 0.375, 0.625, 0.375, 0.625, 0.375, 0.625, 0.625, 0.625, 0.625, 0.625, 0.625, 0.625, 0.625, 0.625, 0.625, 0.625, 0.625, 0.625, 0.625, 0.625, 0.625, 0.625, 0.375, 0.625, 0.375, 0.625, 0.375, 0.625, 0.375, 0.625, 0.375, 0.625, 0.375, 0.625, 0.375, 0.625, 0.375, 0.625, 0.6608, 0.625, 0.625, 0.625, 0.625, 0.625, 0.6608, 0.625, 0.625, 0.625, 0.5, 0.625, 0.5, 0.625, 0.625, 0.625, 0.0, 0.0, 0.0, 0.0, 0.0, 0.0, 0.0, 0.0, 0.375, 0.625, 0.375, 0.625, 0.375, 0.625, 0.375, 0.625, 0.625, 0.625, 0.625, 0.625, 0.625, 0.625, 0.625, 0.625, 0.0, 0.0, 0.0, 0.0, 0.0, 0.0, 0.0, 0.0, 0.3099, 0.625, 0.3346, 0.625, 0.3346, 0.625, 0.3099, 0.625, 0.625, 0.625, 0.625, 0.625, 0.625, 0.625, 0.625, 0.625, 0.375, 0.625, 0.5, 0.625, 0.5, 0.625, 0.375, 0.625, 0.3153, 0.625, 0.25, 0.625, 0.25, 0.625, 0.3153, 0.625, 0.375, 0.625, 0.3392, 0.625, 0.3392, 0.625, 0.375, 0.625, 0.625, 0.625, 0.625, 0.625, 0.625, 0.625, 0.625, 0.625, 0.625, 0.625, 0.625, 0.625, 0.625, 0.625, 0.625, 0.625, 0.0, 0.0, 0.0, 0.0, 0.0, 0.0, 0.0, 0.0, 0.625, 0.625, 0.625, 0.625, 0.625, 0.625, 0.625, 0.625, 0.375, 0.625, 0.375, 0.625, 0.375, 0.625, 0.375, 0.625])
me_cube_001.use_remesh_fix_poles = True
me_cube_001.use_remesh_preserve_attributes = False
me_cube_001.use_mirror_vertex_groups = False
me_cube_001.update()
me_cube_002 = bpy.data.meshes.new('Cube.002')
me_cube_002.from_pydata([(-1.0, -1.0, -1.0), (-1.0, -1.0, 1.0), (1.0, -0.7368, -1.0), (-1.0, -0.7368, 1.0), (1.0, -1.0, -1.0), (1.0, -1.0, 1.0), (-1.0, -0.7368, -1.0), (1.0, -0.7368, 1.0), (-1.0, 0.0, -1.0), (-1.0, 0.0, 1.0), (1.0, 0.0, -1.0), (1.0, 0.0, 1.0), (-0.2848, -0.7368, 7.739), (1.0, -0.7368, 7.785), (0.9157, -0.7368, 2.674), (0.9596, -0.7368, 4.409), (0.9596, -0.7368, 6.105), (-0.3691, -0.7368, 6.021), (-0.527, -0.7368, 4.445), (-0.7014, -0.7368, 2.829), (0.9157, 3.724e-09, 2.674), (0.9596, -2.757e-09, 4.409), (0.9596, -2.757e-09, 6.105), (-0.3691, 1.148e-08, 6.021), (-0.527, -8.786e-09, 4.445), (-0.7014, -2.227e-08, 2.829), (-0.3585, 0.0, 7.58), (1.171, 0.0, 7.592), (-0.457, -0.7353, 10.32), (0.9865, -0.7353, 10.37), (1.666, -1.078, 8.11), (1.869, -1.204, 8.574), (1.913, -1.238, 9.033), (1.807, -1.187, 9.486), (1.484, -1.011, 9.931), (-0.9215, -1.011, 9.845), (-1.212, -1.187, 9.377), (-1.285, -1.238, 8.918), (-1.208, -1.204, 8.463), (-0.9728, -1.078, 8.015), (0.3632, -0.9591, 7.606), (0.2648, -0.9591, 10.34), (1.235, -0.8732, 10.15), (-0.6657, -0.9068, 7.797), (1.376, -0.9068, 7.871), (1.768, -1.141, 8.342), (1.891, -1.221, 8.803), (1.86, -1.213, 9.259), (1.645, -1.099, 9.709), (-0.6892, -0.8732, 10.08), (-1.067, -1.099, 9.611), (-1.248, -1.213, 9.148), (-1.247, -1.221, 8.691), (-1.091, -1.141, 8.239), (0.3468, -1.302, 8.062), (0.3304, -1.428, 8.519), (0.314, -1.462, 8.975), (0.2976, -1.411, 9.432), (0.2812, -1.235, 9.888), (0.2894, -1.323, 9.66), (0.3058, -1.436, 9.203), (0.3222, -1.445, 8.747), (0.3386, -1.365, 8.291), (0.355, -1.131, 7.834), (0.273, -1.097, 10.12), (0.09338, -9.496e-09, 2.753), (0.2431, 0.0, 7.601), (0.03925, 0.0, 1.0), (0.1451, -6.06e-09, 4.429), (-0.02252, 0.0, -1.0), (0.1954, 5.432e-09, 6.057), (0.2776, -0.7368, 6.062), (-0.1142, -1.0, -1.0), (0.1869, -0.7368, 4.428), (0.09399, -0.7368, 2.753), (-0.003253, -1.0, 1.0), (0.0244, -0.7368, 1.0), (-0.09007, -0.7368, -1.0), (1.358, 0.0, 7.856), (-0.7233, 0.0, 7.838), (-1.0, -0.3596, -1.0), (-1.0, -0.3596, 1.0), (1.0, -0.3596, -1.0), (1.0, -0.3596, 1.0), (1.043, -0.3596, 7.707), (-0.7014, -0.3596, 2.829), (-0.527, -0.3596, 4.445), (-0.3691, -0.3596, 6.021), (0.9157, -0.3596, 2.674), (0.9596, -0.3596, 4.409), (0.9596, -0.3596, 6.105), (-0.3225, -0.3596, 7.658), (-0.457, -0.3589, 10.32), (0.9865, -0.3589, 10.37), (-0.9728, -0.5262, 8.015), (-1.208, -0.5876, 8.463), (-1.285, -0.6043, 8.918), (-1.212, -0.5794, 9.377), (-0.9215, -0.4935, 9.845), (1.666, -0.5262, 8.11), (1.913, -0.6043, 9.033), (1.807, -0.5794, 9.486), (1.484, -0.4935, 9.931), (-0.05549, -0.3596, -1.0), (0.2971, -0.4681, 10.35), (-0.6893, -0.4262, 10.08), (-1.067, -0.5364, 9.611), (-1.251, -0.5919, 9.133), (-1.243, -0.596, 8.668), (-1.083, -0.5569, 8.224), (1.861, -0.5919, 9.253), (1.634, -0.5364, 9.725), (1.231, -0.4262, 10.15), (1.891, -0.596, 8.805), (1.367, -0.4426, 7.863), (-0.6952, -0.4426, 7.818), (1.869, -0.5871, 8.574), (1.769, -0.5569, 8.344)], [], [(82, 83, 7, 2), (2, 7, 5, 4), (4, 5, 75, 72), (6, 77, 72, 0), (7, 76, 75, 5), (17, 71, 40, 12), (80, 103, 77, 6), (0, 1, 3, 6), (80, 81, 9, 8), (91, 26, 23, 87), (11, 67, 65, 20), (20, 65, 68, 21), (21, 68, 70, 22), (81, 3, 19, 85), (85, 19, 18, 86), (86, 18, 17, 87), (83, 11, 20, 88), (88, 20, 21, 89), (89, 21, 22, 90), (3, 76, 74, 19), (19, 74, 73, 18), (18, 73, 71, 17), (22, 70, 66, 27), (64, 42, 29, 41), (98, 35, 49, 105), (91, 12, 43, 115), (94, 39, 53, 109), (95, 38, 52, 108), (96, 37, 51, 107), (97, 36, 50, 106), (111, 106, 98, 102), (84, 27, 78, 114), (30, 99, 117, 45), (31, 116, 113, 46), (63, 44, 30, 54), (62, 45, 31, 55), (61, 46, 32, 56), (60, 47, 33, 57), (59, 48, 34, 58), (50, 59, 58, 35), (36, 57, 59, 50), (57, 33, 48, 59), (51, 60, 57, 36), (37, 56, 60, 51), (56, 32, 47, 60), (52, 61, 56, 37), (38, 55, 61, 52), (55, 31, 46, 61), (53, 62, 55, 38), (39, 54, 62, 53), (54, 30, 45, 62), (43, 63, 54, 39), (12, 40, 63, 43), (40, 13, 44, 63), (49, 64, 41, 28), (35, 58, 64, 49), (58, 34, 42, 64), (9, 67, 69, 8), (65, 67, 9, 25), (69, 67, 11, 10), (105, 92, 104, 93, 112), (68, 65, 25, 24), (100, 113, 108, 96), (70, 68, 24, 23), (66, 70, 23, 26), (117, 99, 94, 109), (71, 73, 15, 16), (72, 75, 1, 0), (40, 71, 16, 13), (73, 74, 14, 15), (74, 76, 7, 14), (75, 76, 3, 1), (103, 69, 10, 82), (72, 77, 2, 4), (105, 49, 28, 92), (106, 50, 35, 98), (107, 51, 36, 97), (108, 52, 37, 96), (109, 53, 38, 95), (45, 117, 116, 31), (110, 100, 96, 107), (113, 116, 95, 108), (102, 98, 105, 112), (90, 84, 13, 16), (115, 43, 39, 94), (22, 27, 84, 90), (44, 114, 99, 30), (46, 113, 100, 32), (42, 112, 93, 29), (48, 111, 102, 34), (47, 110, 101, 33), (94, 99, 114, 115), (101, 97, 106, 111), (79, 115, 114, 78), (41, 104, 92, 28), (77, 103, 82, 2), (33, 101, 111, 48), (32, 100, 110, 47), (13, 84, 114, 44), (79, 78, 27, 66, 26), (116, 117, 109, 95), (26, 91, 115, 79), (101, 110, 107, 97), (34, 102, 112, 42), (29, 93, 104, 41), (15, 89, 90, 16), (14, 88, 89, 15), (7, 83, 88, 14), (24, 86, 87, 23), (25, 85, 86, 24), (9, 81, 85, 25), (12, 91, 87, 17), (6, 3, 81, 80), (8, 69, 103, 80), (10, 11, 83, 82)])
_k = {(11, 67): 1.0, (8, 69): 1.0, (10, 11): 1.0, (8, 9): 1.0, (9, 25): 1.0, (11, 20): 1.0, (20, 21): 1.0, (21, 22): 1.0, (23, 24): 1.0, (24, 25): 1.0, (20, 65): 1.0, (21, 68): 1.0, (22, 70): 1.0, (27, 66): 1.0, (22, 27): 1.0, (23, 26): 1.0, (25, 65): 1.0, (26, 66): 1.0, (9, 67): 1.0, (24, 68): 1.0, (10, 69): 1.0, (23, 70): 1.0, (114, 115): 1.0, (27, 78): 1.0, (26, 79): 1.0, (78, 79): 1.0, (92, 104): 1.0, (93, 104): 1.0}
me_cube_002.attributes.new('crease_edge', 'FLOAT', 'EDGE').data.foreach_set('value', [_k.get((min(e.vertices), max(e.vertices)), 0.0) for e in me_cube_002.edges])
_uv = me_cube_002.uv_layers.new(name='UVMap')
_uv.uv.foreach_set('vector', [0.375, 0.6555, 0.625, 0.6555, 0.625, 0.6875, 0.375, 0.6875, 0.375, 0.6875, 0.625, 0.6875, 0.625, 0.75, 0.375, 0.75, 0.375, 0.75, 0.625, 0.75, 0.625, 0.8754, 0.375, 0.8893, 0.125, 0.6875, 0.2387, 0.6875, 0.2357, 0.75, 0.125, 0.75, 0.625, 0.6875, 0.7469, 0.6875, 0.7504, 0.75, 0.625, 0.75, 0.875, 0.6875, 0.7533, 0.6875, 0.75, 0.6875, 0.875, 0.6875, 0.125, 0.6555, 0.2431, 0.6555, 0.2387, 0.6875, 0.125, 0.6875, 0.375, 0.0, 0.625, 0.0, 0.625, 0.0625, 0.375, 0.0625, 0.375, 0.0945, 0.625, 0.0945, 0.625, 0.125, 0.375, 0.125, 0.625, 0.0945, 0.625, 0.125, 0.625, 0.125, 0.625, 0.0945, 0.0, 0.0, 0.0, 0.0, 0.0, 0.0, 0.0, 0.0, 0.0, 0.0, 0.0, 0.0, 0.0, 0.0, 0.0, 0.0, 0.0, 0.0, 0.0, 0.0, 0.0, 0.0, 0.0, 0.0, 0.625, 0.0945, 0.625, 0.0625, 0.625, 0.0625, 0.625, 0.0945, 0.625, 0.0945, 0.625, 0.0625, 0.625, 0.0625, 0.625, 0.0945, 0.625, 0.0945, 0.625, 0.0625, 0.625, 0.0625, 0.625, 0.0945, 0.625, 0.6555, 0.625, 0.625, 0.625, 0.625, 0.625, 0.6555, 0.625, 0.6555, 0.625, 0.625, 0.625, 0.625, 0.625, 0.6555, 0.625, 0.6555, 0.625, 0.625, 0.625, 0.625, 0.625, 0.6555, 0.875, 0.6875, 0.7469, 0.6875, 0.752, 0.6875, 0.875, 0.6875, 0.875, 0.6875, 0.752, 0.6875, 0.7549, 0.6875, 0.875, 0.6875, 0.875, 0.6875, 0.7549, 0.6875, 0.7533, 0.6875, 0.875, 0.6875, 0.0, 0.0, 0.0, 0.0, 0.0, 0.0, 0.0, 0.0, 0.75, 0.6875, 0.625, 0.6875, 0.625, 0.6875, 0.75, 0.6875, 0.0, 0.0, 0.0, 0.0, 0.0, 0.0, 0.0, 0.0, 0.0, 0.0, 0.0, 0.0, 0.0, 0.0, 0.0, 0.0, 0.0, 0.0, 0.0, 0.0, 0.0, 0.0, 0.0, 0.0, 0.0, 0.0, 0.0, 0.0, 0.0, 0.0, 0.0, 0.0, 0.0, 0.0, 0.0, 0.0, 0.0, 0.0, 0.0, 0.0, 0.0, 0.0, 0.0, 0.0, 0.0, 0.0, 0.0, 0.0, 0.0, 0.0, 0.0, 0.0, 0.0, 0.0, 0.0, 0.0, 0.0, 0.0, 0.0, 0.0, 0.0, 0.0, 0.0, 0.0, 0.0, 0.0, 0.0, 0.0, 0.0, 0.0, 0.0, 0.0, 0.0, 0.0, 0.0, 0.0, 0.0, 0.0, 0.0, 0.0, 0.75, 0.6875, 0.625, 0.6875, 0.625, 0.6875, 0.75, 0.6875, 0.75, 0.6875, 0.625, 0.6875, 0.625, 0.6875, 0.75, 0.6875, 0.75, 0.6875, 0.625, 0.6875, 0.625, 0.6875, 0.75, 0.6875, 0.75, 0.6875, 0.625, 0.6875, 0.625, 0.6875, 0.75, 0.6875, 0.75, 0.6875, 0.625, 0.6875, 0.625, 0.6875, 0.75, 0.6875, 0.875, 0.6875, 0.75, 0.6875, 0.75, 0.6875, 0.875, 0.6875, 0.875, 0.6875, 0.75, 0.6875, 0.75, 0.6875, 0.875, 0.6875, 0.75, 0.6875, 0.625, 0.6875, 0.625, 0.6875, 0.75, 0.6875, 0.875, 0.6875, 0.75, 0.6875, 0.75, 0.6875, 0.875, 0.6875, 0.875, 0.6875, 0.75, 0.6875, 0.75, 0.6875, 0.875, 0.6875, 0.75, 0.6875, 0.625, 0.6875, 0.625, 0.6875, 0.75, 0.6875, 0.875, 0.6875, 0.75, 0.6875, 0.75, 0.6875, 0.875, 0.6875, 0.875, 0.6875, 0.75, 0.6875, 0.75, 0.6875, 0.875, 0.6875, 0.75, 0.6875, 0.625, 0.6875, 0.625, 0.6875, 0.75, 0.6875, 0.875, 0.6875, 0.75, 0.6875, 0.75, 0.6875, 0.875, 0.6875, 0.875, 0.6875, 0.75, 0.6875, 0.75, 0.6875, 0.875, 0.6875, 0.75, 0.6875, 0.625, 0.6875, 0.625, 0.6875, 0.75, 0.6875, 0.875, 0.6875, 0.75, 0.6875, 0.75, 0.6875, 0.875, 0.6875, 0.875, 0.6875, 0.75, 0.6875, 0.75, 0.6875, 0.875, 0.6875, 0.75, 0.6875, 0.625, 0.6875, 0.625, 0.6875, 0.75, 0.6875, 0.875, 0.6875, 0.75, 0.6875, 0.75, 0.6875, 0.875, 0.6875, 0.875, 0.6875, 0.75, 0.6875, 0.75, 0.6875, 0.875, 0.6875, 0.75, 0.6875, 0.625, 0.6875, 0.625, 0.6875, 0.75, 0.6875, 0.625, 0.125, 0.625, 0.3848, 0.375, 0.3694, 0.375, 0.125, 0.0, 0.0, 0.0, 0.0, 0.0, 0.0, 0.0, 0.0, 0.375, 0.3694, 0.625, 0.3848, 0.625, 0.625, 0.375, 0.625, 0.0, 0.0, 0.0, 0.0, 0.366, 0.3355, 0.305, 0.3355, 0.0, 0.0, 0.0, 0.0, 0.0, 0.0, 0.0, 0.0, 0.0, 0.0, 0.0, 0.0, 0.0, 0.0, 0.0, 0.0, 0.0, 0.0, 0.0, 0.0, 0.0, 0.0, 0.0, 0.0, 0.0, 0.0, 0.0, 0.0, 0.0, 0.0, 0.0, 0.0, 0.0, 0.0, 0.0, 0.0, 0.0, 0.0, 0.0, 0.0, 0.0, 0.0, 0.7533, 0.6875, 0.7549, 0.6875, 0.625, 0.6875, 0.625, 0.6875, 0.375, 0.8893, 0.625, 0.8754, 0.625, 1.0, 0.375, 1.0, 0.75, 0.6875, 0.7533, 0.6875, 0.625, 0.6875, 0.625, 0.6875, 0.7549, 0.6875, 0.752, 0.6875, 0.625, 0.6875, 0.625, 0.6875, 0.752, 0.6875, 0.7469, 0.6875, 0.625, 0.6875, 0.625, 0.6875, 0.7504, 0.75, 0.7469, 0.6875, 0.875, 0.6875, 0.875, 0.75, 0.2431, 0.6555, 0.2472, 0.625, 0.375, 0.625, 0.375, 0.6555, 0.2357, 0.75, 0.2387, 0.6875, 0.375, 0.6875, 0.375, 0.75, 0.0, 0.0, 0.0, 0.0, 0.0, 0.0, 0.0, 0.0, 0.0, 0.0, 0.0, 0.0, 0.0, 0.0, 0.0, 0.0, 0.0, 0.0, 0.0, 0.0, 0.0, 0.0, 0.0, 0.0, 0.0, 0.0, 0.0, 0.0, 0.0, 0.0, 0.0, 0.0, 0.0, 0.0, 0.0, 0.0, 0.0, 0.0, 0.0, 0.0, 0.0, 0.0, 0.0, 0.0, 0.0, 0.0, 0.0, 0.0, 0.0, 0.0, 0.0, 0.0, 0.0, 0.0, 0.0, 0.0, 0.0, 0.0, 0.0, 0.0, 0.0, 0.0, 0.0, 0.0, 0.0, 0.0, 0.0, 0.0, 0.0, 0.0, 0.0, 0.0, 0.625, 0.6555, 0.625, 0.6555, 0.625, 0.6875, 0.625, 0.6875, 0.0, 0.0, 0.0, 0.0, 0.0, 0.0, 0.0, 0.0, 0.625, 0.625, 0.625, 0.625, 0.625, 0.6555, 0.625, 0.6555, 0.0, 0.0, 0.0, 0.0, 0.0, 0.0, 0.0, 0.0, 0.0, 0.0, 0.0, 0.0, 0.0, 0.0, 0.0, 0.0, 0.0, 0.0, 0.0, 0.0, 0.0, 0.0, 0.0, 0.0, 0.0, 0.0, 0.0, 0.0, 0.0, 0.0, 0.0, 0.0, 0.0, 0.0, 0.0, 0.0, 0.0, 0.0, 0.0, 0.0, 0.0, 0.0, 0.0, 0.0, 0.0, 0.0, 0.0, 0.0, 0.0, 0.0, 0.0, 0.0, 0.0, 0.0, 0.0, 0.0, 0.0, 0.0, 0.0, 0.0, 0.0, 0.0, 0.0, 0.0, 0.75, 0.6875, 0.366, 0.3355, 0.4271, 0.3355, 0.875, 0.6875, 0.2387, 0.6875, 0.2431, 0.6555, 0.375, 0.6555, 0.375, 0.6875, 0.0, 0.0, 0.0, 0.0, 0.0, 0.0, 0.0, 0.0, 0.0, 0.0, 0.0, 0.0, 0.0, 0.0, 0.0, 0.0, 0.0, 0.0, 0.0, 0.0, 0.0, 0.0, 0.0, 0.0, 0.0, 0.0, 0.0, 0.0, 0.0, 0.0, 0.0, 0.0, 0.0, 0.0, 0.0, 0.0, 0.0, 0.0, 0.0, 0.0, 0.0, 0.0, 0.0, 0.0, 0.0, 0.0, 0.0, 0.0, 0.0, 0.0, 0.0, 0.0, 0.0, 0.0, 0.0, 0.0, 0.0, 0.0, 0.0, 0.0, 0.0, 0.0, 0.0, 0.0, 0.0, 0.0, 0.625, 0.6875, 0.305, 0.3355, 0.366, 0.3355, 0.75, 0.6875, 0.625, 0.6875, 0.625, 0.6555, 0.625, 0.6555, 0.625, 0.6875, 0.625, 0.6875, 0.625, 0.6555, 0.625, 0.6555, 0.625, 0.6875, 0.625, 0.6875, 0.625, 0.6555, 0.625, 0.6555, 0.625, 0.6875, 0.625, 0.125, 0.625, 0.0945, 0.625, 0.0945, 0.625, 0.125, 0.625, 0.125, 0.625, 0.0945, 0.625, 0.0945, 0.625, 0.125, 0.625, 0.125, 0.625, 0.0945, 0.625, 0.0945, 0.625, 0.125, 0.625, 0.0625, 0.625, 0.0945, 0.625, 0.0945, 0.625, 0.0625, 0.375, 0.0625, 0.625, 0.0625, 0.625, 0.0945, 0.375, 0.0945, 0.125, 0.625, 0.2472, 0.625, 0.2431, 0.6555, 0.125, 0.6555, 0.375, 0.625, 0.625, 0.625, 0.625, 0.6555, 0.375, 0.6555])
me_cube_002.materials.append(mat_base_fanuc)
me_cube_002.use_remesh_fix_poles = True
me_cube_002.use_remesh_preserve_attributes = False
me_cube_002.use_mirror_vertex_groups = False
me_cube_002.update()
me_cube_003 = bpy.data.meshes.new('Cube.003')
me_cube_003.from_pydata([(-1.025, -1.0, -0.6767), (-1.457, -1.0, 1.398), (0.9574, -1.0, -0.9403), (1.917, -1.0, 0.9497), (-1.025, -8.941e-08, -0.6767), (-1.457, 0.0, 1.398), (0.9574, 0.0, -0.9403), (1.917, -1.192e-07, 0.9497), (1.954, 0.0, 6.552), (1.954, -1.0, 6.552), (-0.02869, -1.0, 6.816), (-0.02869, -8.941e-08, 6.816), (1.963, -1.0, 2.345), (1.477, -0.9441, 3.812), (1.771, -1.0, 5.174), (-0.2119, -1.0, 5.438), (-0.2842, -0.9441, 4.046), (-1.137, -1.0, 2.758), (-1.137, 0.0, 2.758), (-0.2842, -0.05591, 4.046), (-0.2119, -8.941e-08, 5.438), (1.771, 0.0, 5.174), (1.477, -0.05591, 3.812), (1.963, -8.941e-08, 2.345), (2.757, 5.684e-14, 12.59), (2.757, -1.0, 12.59), (0.7749, -1.0, 12.86), (0.7749, -8.941e-08, 12.86), (-0.4121, -1.0, 8.096), (-0.3429, -1.0, 9.317), (0.2527, -1.0, 10.47), (0.6142, -1.0, 11.65), (0.6142, -8.941e-08, 11.65), (0.2527, -5.96e-08, 10.47), (-0.3429, 0.0, 9.317), (-0.4121, 0.0, 8.096), (2.659, -8.941e-08, 7.688), (2.911, -1.192e-07, 8.884), (2.637, -2.98e-08, 10.15), (2.597, 4.547e-14, 11.39), (2.597, -1.0, 11.39), (2.637, -1.0, 10.15), (2.911, -1.0, 8.884), (2.659, -1.0, 7.688)], [], [(6, 7, 3, 2), (2, 3, 1, 0), (4, 6, 2, 0), (15, 14, 9, 10), (0, 1, 5, 4), (32, 31, 26, 27), (21, 20, 11, 8), (20, 15, 10, 11), (14, 21, 8, 9), (3, 7, 23, 12), (12, 23, 22, 13), (13, 22, 21, 14), (5, 1, 17, 18), (18, 17, 16, 19), (19, 16, 15, 20), (7, 5, 18, 23), (23, 18, 19, 22), (22, 19, 20, 21), (1, 3, 12, 17), (17, 12, 13, 16), (16, 13, 14, 15), (24, 27, 26, 25), (40, 39, 24, 25), (39, 32, 27, 24), (31, 40, 25, 26), (10, 9, 43, 28), (28, 43, 42, 29), (29, 42, 41, 30), (30, 41, 40, 31), (8, 11, 35, 36), (36, 35, 34, 37), (37, 34, 33, 38), (38, 33, 32, 39), (9, 8, 36, 43), (43, 36, 37, 42), (42, 37, 38, 41), (41, 38, 39, 40), (11, 10, 28, 35), (35, 28, 29, 34), (34, 29, 30, 33), (33, 30, 31, 32)])
_k = {(11, 20): 0.98824, (5, 18): 0.98824, (18, 19): 0.98824, (19, 20): 0.98824, (11, 35): 0.98824, (27, 32): 0.98824, (32, 33): 0.98824, (33, 34): 0.98824, (34, 35): 0.98824}
me_cube_003.attributes.new('crease_edge', 'FLOAT', 'EDGE').data.foreach_set('value', [_k.get((min(e.vertices), max(e.vertices)), 0.0) for e in me_cube_003.edges])
_uv = me_cube_003.uv_layers.new(name='UVMap')
_uv.uv.foreach_set('vector', [0.375, 0.625, 0.625, 0.625, 0.625, 0.75, 0.375, 0.75, 0.375, 0.75, 0.625, 0.75, 0.625, 1.0, 0.375, 1.0, 0.125, 0.625, 0.375, 0.625, 0.375, 0.75, 0.125, 0.75, 0.625, 1.0, 0.625, 0.75, 0.625, 0.75, 0.625, 1.0, 0.375, 0.0, 0.625, 0.0, 0.625, 0.125, 0.375, 0.125, 0.625, 0.125, 0.625, 0.0, 0.625, 0.0, 0.625, 0.125, 0.0, 0.0, 0.0, 0.0, 0.0, 0.0, 0.0, 0.0, 0.625, 0.125, 0.625, 0.0, 0.625, 0.0, 0.625, 0.125, 0.625, 0.75, 0.625, 0.625, 0.625, 0.625, 0.625, 0.75, 0.625, 0.75, 0.625, 0.625, 0.625, 0.625, 0.625, 0.75, 0.625, 0.75, 0.625, 0.625, 0.625, 0.625, 0.625, 0.75, 0.625, 0.75, 0.625, 0.625, 0.625, 0.625, 0.625, 0.75, 0.625, 0.125, 0.625, 0.0, 0.625, 0.0, 0.625, 0.125, 0.625, 0.125, 0.625, 0.0, 0.625, 0.0, 0.625, 0.125, 0.625, 0.125, 0.625, 0.0, 0.625, 0.0, 0.625, 0.125, 0.0, 0.0, 0.0, 0.0, 0.0, 0.0, 0.0, 0.0, 0.0, 0.0, 0.0, 0.0, 0.0, 0.0, 0.0, 0.0, 0.0, 0.0, 0.0, 0.0, 0.0, 0.0, 0.0, 0.0, 0.625, 1.0, 0.625, 0.75, 0.625, 0.75, 0.625, 1.0, 0.625, 1.0, 0.625, 0.75, 0.625, 0.75, 0.625, 1.0, 0.625, 1.0, 0.625, 0.75, 0.625, 0.75, 0.625, 1.0, 0.625, 0.625, 0.875, 0.625, 0.875, 0.75, 0.625, 0.75, 0.625, 0.75, 0.625, 0.625, 0.625, 0.625, 0.625, 0.75, 0.0, 0.0, 0.0, 0.0, 0.0, 0.0, 0.0, 0.0, 0.625, 1.0, 0.625, 0.75, 0.625, 0.75, 0.625, 1.0, 0.625, 1.0, 0.625, 0.75, 0.625, 0.75, 0.625, 1.0, 0.625, 1.0, 0.625, 0.75, 0.625, 0.75, 0.625, 1.0, 0.625, 1.0, 0.625, 0.75, 0.625, 0.75, 0.625, 1.0, 0.625, 1.0, 0.625, 0.75, 0.625, 0.75, 0.625, 1.0, 0.0, 0.0, 0.0, 0.0, 0.0, 0.0, 0.0, 0.0, 0.0, 0.0, 0.0, 0.0, 0.0, 0.0, 0.0, 0.0, 0.0, 0.0, 0.0, 0.0, 0.0, 0.0, 0.0, 0.0, 0.0, 0.0, 0.0, 0.0, 0.0, 0.0, 0.0, 0.0, 0.625, 0.75, 0.625, 0.625, 0.625, 0.625, 0.625, 0.75, 0.625, 0.75, 0.625, 0.625, 0.625, 0.625, 0.625, 0.75, 0.625, 0.75, 0.625, 0.625, 0.625, 0.625, 0.625, 0.75, 0.625, 0.75, 0.625, 0.625, 0.625, 0.625, 0.625, 0.75, 0.625, 0.125, 0.625, 0.0, 0.625, 0.0, 0.625, 0.125, 0.625, 0.125, 0.625, 0.0, 0.625, 0.0, 0.625, 0.125, 0.625, 0.125, 0.625, 0.0, 0.625, 0.0, 0.625, 0.125, 0.625, 0.125, 0.625, 0.0, 0.625, 0.0, 0.625, 0.125])
me_cube_003.materials.append(mat_base_fanuc)
me_cube_003.use_remesh_fix_poles = True
me_cube_003.use_remesh_preserve_attributes = False
me_cube_003.use_mirror_vertex_groups = False
me_cube_003.update()
me_cylinder = bpy.data.meshes.new('Cylinder')
me_cylinder.from_pydata([(0.0, 1.0, -1.0), (0.0, 1.0, 1.0), (0.1951, 0.9808, -1.0), (0.1951, 0.9808, 1.0), (0.3827, 0.9239, -1.0), (0.3827, 0.9239, 1.0), (0.5556, 0.8315, -1.0), (0.5556, 0.8315, 1.0), (0.7071, 0.7071, -1.0), (0.7071, 0.7071, 1.0), (0.8315, 0.5556, -1.0), (0.8315, 0.5556, 1.0), (0.9239, 0.3827, -1.0), (0.9239, 0.3827, 1.0), (0.9808, 0.1951, -1.0), (0.9808, 0.1951, 1.0), (1.0, 7.55e-08, -1.0), (1.0, 7.55e-08, 1.0), (0.9808, -0.1951, -1.0), (0.9808, -0.1951, 1.0), (0.9239, -0.3827, -1.0), (0.9239, -0.3827, 1.0), (0.8315, -0.5556, -1.0), (0.8315, -0.5556, 1.0), (0.7071, -0.7071, -1.0), (0.7071, -0.7071, 1.0), (0.5556, -0.8315, -1.0), (0.5556, -0.8315, 1.0), (0.3827, -0.9239, -1.0), (0.3827, -0.9239, 1.0), (0.1951, -0.9808, -1.0), (0.1951, -0.9808, 1.0), (-3.258e-07, -1.0, -1.0), (-3.258e-07, -1.0, 1.0), (-0.1951, -0.9808, -1.0), (-0.1951, -0.9808, 1.0), (-0.3827, -0.9239, -1.0), (-0.3827, -0.9239, 1.0), (-0.5556, -0.8315, -1.0), (-0.5556, -0.8315, 1.0), (-0.7071, -0.7071, -1.0), (-0.7071, -0.7071, 1.0), (-0.8315, -0.5556, -1.0), (-0.8315, -0.5556, 1.0), (-0.9239, -0.3827, -1.0), (-0.9239, -0.3827, 1.0), (-0.9808, -0.1951, -1.0), (-0.9808, -0.1951, 1.0), (-1.0, 9.656e-07, -1.0), (-1.0, 9.656e-07, 1.0), (-0.9808, 0.1951, -1.0), (-0.9808, 0.1951, 1.0), (-0.9239, 0.3827, -1.0), (-0.9239, 0.3827, 1.0), (-0.8315, 0.5556, -1.0), (-0.8315, 0.5556, 1.0), (-0.7071, 0.7071, -1.0), (-0.7071, 0.7071, 1.0), (-0.5556, 0.8315, -1.0), (-0.5556, 0.8315, 1.0), (-0.3827, 0.9239, -1.0), (-0.3827, 0.9239, 1.0), (-0.1951, 0.9808, -1.0), (-0.1951, 0.9808, 1.0)], [], [(0, 1, 3, 2), (2, 3, 5, 4), (4, 5, 7, 6), (6, 7, 9, 8), (8, 9, 11, 10), (10, 11, 13, 12), (12, 13, 15, 14), (14, 15, 17, 16), (16, 17, 19, 18), (18, 19, 21, 20), (20, 21, 23, 22), (22, 23, 25, 24), (24, 25, 27, 26), (26, 27, 29, 28), (28, 29, 31, 30), (30, 31, 33, 32), (32, 33, 35, 34), (34, 35, 37, 36), (36, 37, 39, 38), (38, 39, 41, 40), (40, 41, 43, 42), (42, 43, 45, 44), (44, 45, 47, 46), (46, 47, 49, 48), (48, 49, 51, 50), (50, 51, 53, 52), (52, 53, 55, 54), (54, 55, 57, 56), (56, 57, 59, 58), (58, 59, 61, 60), (3, 1, 63, 61, 59, 57, 55, 53, 51, 49, 47, 45, 43, 41, 39, 37, 35, 33, 31, 29, 27, 25, 23, 21, 19, 17, 15, 13, 11, 9, 7, 5), (60, 61, 63, 62), (62, 63, 1, 0), (0, 2, 4, 6, 8, 10, 12, 14, 16, 18, 20, 22, 24, 26, 28, 30, 32, 34, 36, 38, 40, 42, 44, 46, 48, 50, 52, 54, 56, 58, 60, 62)])
_k = {(0, 2): 1.0, (1, 3): 0.93725, (2, 4): 1.0, (3, 5): 0.93725, (4, 6): 1.0, (5, 7): 0.93725, (6, 8): 1.0, (7, 9): 0.93725, (8, 10): 1.0, (9, 11): 0.93725, (10, 12): 1.0, (11, 13): 0.93725, (12, 14): 1.0, (13, 15): 0.93725, (14, 16): 1.0, (15, 17): 0.93725, (16, 18): 1.0, (17, 19): 0.93725, (18, 20): 1.0, (19, 21): 0.93725, (20, 22): 1.0, (21, 23): 0.93725, (22, 24): 1.0, (23, 25): 0.93725, (24, 26): 1.0, (25, 27): 0.93725, (26, 28): 1.0, (27, 29): 0.93725, (28, 30): 1.0, (29, 31): 0.93725, (30, 32): 1.0, (31, 33): 0.93725, (32, 34): 1.0, (33, 35): 0.93725, (34, 36): 1.0, (35, 37): 0.93725, (36, 38): 1.0, (37, 39): 0.93725, (38, 40): 1.0, (39, 41): 0.93725, (40, 42): 1.0, (41, 43): 0.93725, (42, 44): 1.0, (43, 45): 0.93725, (44, 46): 1.0, (45, 47): 0.93725, (46, 48): 1.0, (47, 49): 0.93725, (48, 50): 1.0, (49, 51): 0.93725, (50, 52): 1.0, (51, 53): 0.93725, (52, 54): 1.0, (53, 55): 0.93725, (54, 56): 1.0, (55, 57): 0.93725, (56, 58): 1.0, (57, 59): 0.93725, (58, 60): 1.0, (59, 61): 0.93725, (60, 62): 1.0, (61, 63): 0.93725, (0, 62): 1.0, (1, 63): 0.93725}
me_cylinder.attributes.new('crease_edge', 'FLOAT', 'EDGE').data.foreach_set('value', [_k.get((min(e.vertices), max(e.vertices)), 0.0) for e in me_cylinder.edges])
_uv = me_cylinder.uv_layers.new(name='UVMap')
_uv.uv.foreach_set('vector', [1.0, 0.5, 1.0, 1.0, 0.9688, 1.0, 0.9688, 0.5, 0.9688, 0.5, 0.9688, 1.0, 0.9375, 1.0, 0.9375, 0.5, 0.9375, 0.5, 0.9375, 1.0, 0.9062, 1.0, 0.9062, 0.5, 0.9062, 0.5, 0.9062, 1.0, 0.875, 1.0, 0.875, 0.5, 0.875, 0.5, 0.875, 1.0, 0.8438, 1.0, 0.8438, 0.5, 0.8438, 0.5, 0.8438, 1.0, 0.8125, 1.0, 0.8125, 0.5, 0.8125, 0.5, 0.8125, 1.0, 0.7812, 1.0, 0.7812, 0.5, 0.7812, 0.5, 0.7812, 1.0, 0.75, 1.0, 0.75, 0.5, 0.75, 0.5, 0.75, 1.0, 0.7188, 1.0, 0.7188, 0.5, 0.7188, 0.5, 0.7188, 1.0, 0.6875, 1.0, 0.6875, 0.5, 0.6875, 0.5, 0.6875, 1.0, 0.6562, 1.0, 0.6562, 0.5, 0.6562, 0.5, 0.6562, 1.0, 0.625, 1.0, 0.625, 0.5, 0.625, 0.5, 0.625, 1.0, 0.5938, 1.0, 0.5938, 0.5, 0.5938, 0.5, 0.5938, 1.0, 0.5625, 1.0, 0.5625, 0.5, 0.5625, 0.5, 0.5625, 1.0, 0.5312, 1.0, 0.5312, 0.5, 0.5312, 0.5, 0.5312, 1.0, 0.5, 1.0, 0.5, 0.5, 0.5, 0.5, 0.5, 1.0, 0.4688, 1.0, 0.4688, 0.5, 0.4688, 0.5, 0.4688, 1.0, 0.4375, 1.0, 0.4375, 0.5, 0.4375, 0.5, 0.4375, 1.0, 0.4062, 1.0, 0.4062, 0.5, 0.4062, 0.5, 0.4062, 1.0, 0.375, 1.0, 0.375, 0.5, 0.375, 0.5, 0.375, 1.0, 0.3438, 1.0, 0.3438, 0.5, 0.3438, 0.5, 0.3438, 1.0, 0.3125, 1.0, 0.3125, 0.5, 0.3125, 0.5, 0.3125, 1.0, 0.2812, 1.0, 0.2812, 0.5, 0.2812, 0.5, 0.2812, 1.0, 0.25, 1.0, 0.25, 0.5, 0.25, 0.5, 0.25, 1.0, 0.2188, 1.0, 0.2188, 0.5, 0.2188, 0.5, 0.2188, 1.0, 0.1875, 1.0, 0.1875, 0.5, 0.1875, 0.5, 0.1875, 1.0, 0.1562, 1.0, 0.1562, 0.5, 0.1562, 0.5, 0.1562, 1.0, 0.125, 1.0, 0.125, 0.5, 0.125, 0.5, 0.125, 1.0, 0.09375, 1.0, 0.09375, 0.5, 0.09375, 0.5, 0.09375, 1.0, 0.0625, 1.0, 0.0625, 0.5, 0.2968, 0.4854, 0.25, 0.49, 0.2032, 0.4854, 0.1582, 0.4717, 0.1167, 0.4496, 0.08029, 0.4197, 0.05045, 0.3833, 0.02827, 0.3418, 0.01461, 0.2968, 0.01, 0.25, 0.01461, 0.2032, 0.02827, 0.1582, 0.05045, 0.1167, 0.08029, 0.08029, 0.1167, 0.05045, 0.1582, 0.02827, 0.2032, 0.01461, 0.25, 0.01, 0.2968, 0.01461, 0.3418, 0.02827, 0.3833, 0.05045, 0.4197, 0.08029, 0.4496, 0.1167, 0.4717, 0.1582, 0.4854, 0.2032, 0.49, 0.25, 0.4854, 0.2968, 0.4717, 0.3418, 0.4496, 0.3833, 0.4197, 0.4197, 0.3833, 0.4496, 0.3418, 0.4717, 0.0625, 0.5, 0.0625, 1.0, 0.03125, 1.0, 0.03125, 0.5, 0.03125, 0.5, 0.03125, 1.0, 0.0, 1.0, 0.0, 0.5, 0.75, 0.49, 0.7968, 0.4854, 0.8418, 0.4717, 0.8833, 0.4496, 0.9197, 0.4197, 0.9496, 0.3833, 0.9717, 0.3418, 0.9854, 0.2968, 0.99, 0.25, 0.9854, 0.2032, 0.9717, 0.1582, 0.9496, 0.1167, 0.9197, 0.08029, 0.8833, 0.05045, 0.8418, 0.02827, 0.7968, 0.01461, 0.75, 0.01, 0.7032, 0.01461, 0.6582, 0.02827, 0.6167, 0.05045, 0.5803, 0.08029, 0.5504, 0.1167, 0.5283, 0.1582, 0.5146, 0.2032, 0.51, 0.25, 0.5146, 0.2968, 0.5283, 0.3418, 0.5504, 0.3833, 0.5803, 0.4197, 0.6167, 0.4496, 0.6582, 0.4717, 0.7032, 0.4854])
me_cylinder.use_remesh_fix_poles = True
me_cylinder.use_remesh_preserve_attributes = False
me_cylinder.use_mirror_vertex_groups = False
me_cylinder.update()
me_cube_004 = bpy.data.meshes.new('Cube.004')
me_cube_004.from_pydata([(-1.0, -0.7069, -1.0), (-1.0, -0.7069, 1.0), (-1.0, 0.7069, -1.0), (-1.0, 0.7069, 1.0), (1.0, -0.7069, -1.0), (1.0, -0.7069, 1.0), (1.0, 0.7069, -1.0), (1.0, 0.7069, 1.0), (-1.0, 0.7069, -6.237), (-1.0, -0.7069, -6.237), (1.0, 0.7069, -6.237), (1.0, -0.7069, -6.237), (-1.0, 0.7069, -2.047), (-1.0, 0.7069, -3.095), (-1.0, 0.7069, -4.142), (-1.0, 0.7069, -5.19), (-1.0, -0.7069, -5.19), (-1.0, -0.7069, -4.142), (-1.0, -0.7069, -3.095), (-1.0, -0.7069, -2.047), (1.0, -0.7069, -2.047), (1.0, -0.7069, -3.095), (1.0, -0.7069, -4.142), (1.0, -0.7069, -5.19), (1.0, 0.7069, -5.19), (1.0, 0.7069, -4.142), (1.0, 0.7069, -3.095), (1.0, 0.7069, -2.047), (-1.573, 1.112, -6.336), (-1.573, -1.112, -6.336), (3.517, 1.112, -6.336), (3.517, -1.112, -6.336), (-1.573, 1.112, -6.803), (-1.573, -1.112, -6.803), (3.517, 1.112, -6.803), (3.517, -1.112, -6.803), (-1.083, 1.112, -7.222), (-1.083, -1.112, -7.222), (3.027, 1.112, -7.222), (3.027, -1.112, -7.222), (-1.083, 1.112, -10.03), (-1.083, -1.112, -10.03), (3.027, 1.112, -10.03), (3.027, -1.112, -10.03), (2.961, -1.112, -6.966), (2.961, 1.112, -6.966), (-1.017, 1.112, -6.966), (-1.017, -1.112, -6.966), (4.823, -1.112, -7.222), (4.823, 1.112, -7.222), (4.823, -1.112, -10.03), (4.823, 1.112, -10.03), (5.192, -1.112, -7.695), (5.192, 1.112, -7.695), (5.192, -1.112, -9.554), (5.192, 1.112, -9.554), (7.948, -0.6873, -8.317), (7.948, 0.6873, -8.317), (7.948, -0.6873, -8.931), (7.948, 0.6873, -8.931), (10.88, -0.06369, -8.57), (10.88, 0.06369, -8.57), (10.88, -0.06369, -8.677), (10.88, 0.06369, -8.677), (-1.886, 1.112, -7.222), (-1.886, -1.112, -7.222), (-1.886, 1.112, -10.03), (-1.886, -1.112, -10.03), (-2.399, 1.112, -7.815), (-2.399, -1.112, -7.815), (-2.399, 1.112, -9.433), (-2.399, -1.112, -9.433), (-2.809, 1.112, -8.227), (-2.809, -1.112, -8.227), (-2.809, 1.112, -9.021), (-2.809, -1.112, -9.021), (5.457, -0.6739, -8.959), (5.457, -0.6739, -8.289), (5.457, 0.6739, -8.289), (5.457, 0.6739, -8.959), (8.134, -0.101, -8.779), (8.134, -0.101, -8.47), (8.134, 0.101, -8.47), (8.134, 0.101, -8.779), (5.592, -0.6771, -8.952), (5.592, -0.6771, -8.296), (5.592, 0.6771, -8.296), (5.592, 0.6771, -8.952), (7.847, -0.6867, -8.932), (7.847, -0.6867, -8.316), (7.847, 0.6867, -8.316), (7.847, 0.6867, -8.932), (-1.083, -1.112, -9.526), (3.027, -1.112, -9.526), (3.027, 1.112, -9.526), (-1.083, 1.112, -9.526), (4.823, -1.112, -9.526), (4.823, 1.112, -9.526), (5.192, -1.112, -9.222), (5.192, 1.112, -9.222), (7.948, -0.6873, -8.821), (7.948, 0.6873, -8.821), (10.88, -0.06369, -8.658), (10.88, 0.06369, -8.658), (-1.886, -1.112, -9.526), (-1.886, 1.112, -9.526), (-2.399, -1.112, -9.144), (-2.399, 1.112, -9.144), (-2.809, -1.112, -8.88), (-2.809, 1.112, -8.88), (5.457, 0.6739, -8.839), (5.457, -0.6739, -8.839), (8.134, 0.101, -8.723), (8.134, -0.101, -8.723), (5.592, 0.6771, -8.835), (5.592, -0.6771, -8.835), (7.847, 0.6867, -8.822), (7.847, -0.6867, -8.822), (3.027, -1.112, -7.616), (-1.083, 1.112, -7.616), (4.823, -1.112, -7.616), (5.192, -1.112, -7.956), (7.948, -0.6873, -8.404), (10.88, -0.06369, -8.585), (-1.886, 1.112, -7.616), (-2.399, 1.112, -8.043), (-2.809, 1.112, -8.339), (5.457, -0.6739, -8.384), (8.134, -0.101, -8.513), (5.592, -0.6771, -8.388), (7.847, -0.6867, -8.403), (-1.083, -1.112, -7.616), (3.027, 1.112, -7.616), (4.823, 1.112, -7.616), (5.192, 1.112, -7.956), (7.948, 0.6873, -8.404), (10.88, 0.06369, -8.585), (-1.886, -1.112, -7.616), (-2.399, -1.112, -8.043), (-2.809, -1.112, -8.339), (5.457, 0.6739, -8.384), (8.134, 0.101, -8.513), (5.592, 0.6771, -8.388), (7.847, 0.6867, -8.403), (3.014, -1.112, -7.174), (-1.07, 1.112, -7.174), (3.014, 1.112, -7.174), (-1.07, -1.112, -7.174), (3.293, 1.112, -6.869), (-1.349, -1.112, -6.869), (3.293, -1.112, -6.869), (-1.349, 1.112, -6.869), (8.17, -0.1012, -8.778), (8.17, -0.1012, -8.47), (8.17, 0.1012, -8.47), (8.17, 0.1012, -8.778), (8.17, 0.1012, -8.723), (8.17, -0.1012, -8.723), (8.17, -0.1012, -8.514), (8.17, 0.1012, -8.514), (10.53, -0.1174, -8.731), (10.53, 0.1174, -8.693), (10.53, -0.1174, -8.693), (10.53, -0.1174, -8.547), (10.53, 0.1174, -8.547), (10.53, -0.1174, -8.517), (10.53, 0.1174, -8.517), (10.53, 0.1174, -8.731)], [], [(0, 1, 3, 2), (2, 3, 7, 6), (6, 7, 5, 4), (4, 5, 1, 0), (16, 15, 8, 9), (7, 3, 1, 5), (10, 11, 31, 30), (24, 23, 11, 10), (23, 16, 9, 11), (15, 24, 10, 8), (2, 6, 27, 12), (12, 27, 26, 13), (13, 26, 25, 14), (14, 25, 24, 15), (4, 0, 19, 20), (20, 19, 18, 21), (21, 18, 17, 22), (22, 17, 16, 23), (6, 4, 20, 27), (27, 20, 21, 26), (26, 21, 22, 25), (25, 22, 23, 24), (0, 2, 12, 19), (19, 12, 13, 18), (18, 13, 14, 17), (17, 14, 15, 16), (31, 29, 33, 35), (9, 8, 28, 29), (11, 9, 29, 31), (8, 10, 30, 28), (146, 144, 39, 38), (28, 30, 34, 32), (30, 31, 35, 34), (29, 28, 32, 33), (93, 92, 41, 43), (147, 145, 36, 37), (144, 147, 37, 39), (145, 146, 38, 36), (40, 42, 43, 41), (95, 94, 42, 40), (132, 38, 49, 133), (131, 37, 65, 137), (151, 148, 45, 46), (150, 149, 47, 44), (149, 151, 46, 47), (148, 150, 44, 45), (133, 49, 53, 134), (43, 42, 51, 50), (38, 39, 48, 49), (93, 43, 50, 96), (117, 88, 58, 100), (50, 51, 55, 54), (96, 50, 54, 98), (49, 48, 52, 53), (162, 160, 62, 102), (90, 89, 56, 57), (143, 90, 57, 135), (88, 91, 59, 58), (103, 102, 62, 63), (166, 165, 60, 61), (164, 166, 61, 136), (160, 167, 63, 62), (137, 65, 69, 138), (40, 41, 67, 66), (95, 40, 66, 105), (37, 36, 64, 65), (69, 68, 72, 73), (65, 64, 68, 69), (105, 66, 70, 107), (66, 67, 71, 70), (108, 109, 74, 75), (107, 70, 74, 109), (70, 71, 75, 74), (138, 69, 73, 139), (54, 55, 79, 76), (134, 53, 78, 140), (53, 52, 77, 78), (98, 54, 76, 111), (58, 59, 83, 80), (135, 57, 82, 141), (57, 56, 81, 82), (100, 58, 80, 113), (76, 79, 87, 84), (140, 78, 86, 142), (78, 77, 85, 86), (111, 76, 84, 115), (84, 87, 91, 88), (142, 86, 90, 143), (86, 85, 89, 90), (115, 84, 88, 117), (129, 115, 117, 130), (87, 114, 116, 91), (127, 111, 115, 129), (79, 110, 114, 87), (122, 100, 113, 128), (59, 101, 112, 83), (121, 98, 111, 127), (55, 99, 110, 79), (71, 106, 108, 75), (125, 107, 109, 126), (139, 126, 109, 108), (124, 105, 107, 125), (119, 95, 105, 124), (67, 104, 106, 71), (167, 161, 103, 63), (136, 123, 102, 103), (91, 116, 101, 59), (163, 162, 102, 123), (120, 96, 98, 121), (130, 117, 100, 122), (118, 93, 96, 120), (51, 97, 99, 55), (41, 92, 104, 67), (42, 94, 97, 51), (119, 132, 94, 95), (118, 131, 92, 93), (39, 37, 131, 118), (36, 38, 132, 119), (39, 118, 120, 48), (89, 130, 122, 56), (48, 120, 121, 52), (165, 163, 123, 60), (61, 60, 123, 136), (36, 119, 124, 64), (64, 124, 125, 68), (73, 72, 126, 139), (68, 125, 126, 72), (52, 121, 127, 77), (56, 122, 128, 81), (77, 127, 129, 85), (85, 129, 130, 89), (114, 142, 143, 116), (110, 140, 142, 114), (101, 135, 141, 112), (99, 134, 140, 110), (106, 138, 139, 108), (104, 137, 138, 106), (161, 164, 136, 103), (116, 143, 135, 101), (97, 133, 134, 99), (92, 131, 137, 104), (94, 132, 133, 97), (46, 45, 146, 145), (44, 47, 147, 144), (47, 46, 145, 147), (45, 44, 144, 146), (34, 35, 150, 148), (33, 32, 151, 149), (35, 33, 149, 150), (32, 34, 148, 151), (112, 141, 159, 156), (81, 128, 158, 153), (128, 113, 157, 158), (83, 112, 156, 155), (80, 83, 155, 152), (141, 82, 154, 159), (82, 81, 153, 154), (113, 80, 152, 157), (156, 159, 164, 161), (153, 158, 163, 165), (158, 157, 162, 163), (155, 156, 161, 167), (152, 155, 167, 160), (159, 154, 166, 164), (154, 153, 165, 166), (157, 152, 160, 162)])
_uv = me_cube_004.uv_layers.new(name='UVMap')
_uv.uv.foreach_set('vector', [0.375, 0.0, 0.625, 0.0, 0.625, 0.25, 0.375, 0.25, 0.375, 0.25, 0.625, 0.25, 0.625, 0.5, 0.375, 0.5, 0.375, 0.5, 0.625, 0.5, 0.625, 0.75, 0.375, 0.75, 0.375, 0.75, 0.625, 0.75, 0.625, 1.0, 0.375, 1.0, 0.375, 0.0, 0.375, 0.25, 0.375, 0.25, 0.375, 0.0, 0.625, 0.5, 0.875, 0.5, 0.875, 0.75, 0.625, 0.75, 0.375, 0.5, 0.375, 0.75, 0.375, 0.75, 0.375, 0.5, 0.375, 0.5, 0.375, 0.75, 0.375, 0.75, 0.375, 0.5, 0.375, 0.75, 0.375, 1.0, 0.375, 1.0, 0.375, 0.75, 0.375, 0.25, 0.375, 0.5, 0.375, 0.5, 0.375, 0.25, 0.375, 0.25, 0.375, 0.5, 0.375, 0.5, 0.375, 0.25, 0.375, 0.25, 0.375, 0.5, 0.375, 0.5, 0.375, 0.25, 0.375, 0.25, 0.375, 0.5, 0.375, 0.5, 0.375, 0.25, 0.375, 0.25, 0.375, 0.5, 0.375, 0.5, 0.375, 0.25, 0.375, 0.75, 0.375, 1.0, 0.375, 1.0, 0.375, 0.75, 0.375, 0.75, 0.375, 1.0, 0.375, 1.0, 0.375, 0.75, 0.375, 0.75, 0.375, 1.0, 0.375, 1.0, 0.375, 0.75, 0.375, 0.75, 0.375, 1.0, 0.375, 1.0, 0.375, 0.75, 0.375, 0.5, 0.375, 0.75, 0.375, 0.75, 0.375, 0.5, 0.375, 0.5, 0.375, 0.75, 0.375, 0.75, 0.375, 0.5, 0.375, 0.5, 0.375, 0.75, 0.375, 0.75, 0.375, 0.5, 0.375, 0.5, 0.375, 0.75, 0.375, 0.75, 0.375, 0.5, 0.375, 0.0, 0.375, 0.25, 0.375, 0.25, 0.375, 0.0, 0.375, 0.0, 0.375, 0.25, 0.375, 0.25, 0.375, 0.0, 0.375, 0.0, 0.375, 0.25, 0.375, 0.25, 0.375, 0.0, 0.375, 0.0, 0.375, 0.25, 0.375, 0.25, 0.375, 0.0, 0.375, 0.75, 0.375, 1.0, 0.375, 1.0, 0.375, 0.75, 0.375, 0.0, 0.375, 0.25, 0.375, 0.25, 0.375, 0.0, 0.375, 0.75, 0.375, 1.0, 0.375, 1.0, 0.375, 0.75, 0.375, 0.25, 0.375, 0.5, 0.375, 0.5, 0.375, 0.25, 0.375, 0.5, 0.375, 0.75, 0.375, 0.75, 0.375, 0.5, 0.375, 0.25, 0.375, 0.5, 0.375, 0.5, 0.375, 0.25, 0.375, 0.5, 0.375, 0.75, 0.375, 0.75, 0.375, 0.5, 0.375, 0.0, 0.375, 0.25, 0.375, 0.25, 0.375, 0.0, 0.375, 0.75, 0.375, 1.0, 0.375, 1.0, 0.375, 0.75, 0.375, 0.0, 0.375, 0.25, 0.375, 0.25, 0.375, 0.0, 0.375, 0.75, 0.375, 1.0, 0.375, 1.0, 0.375, 0.75, 0.375, 0.25, 0.375, 0.5, 0.375, 0.5, 0.375, 0.25, 0.125, 0.5, 0.375, 0.5, 0.375, 0.75, 0.125, 0.75, 0.375, 0.25, 0.375, 0.5, 0.375, 0.5, 0.375, 0.25, 0.375, 0.5, 0.375, 0.5, 0.375, 0.5, 0.375, 0.5, 0.375, 1.0, 0.375, 1.0, 0.375, 1.0, 0.375, 1.0, 0.375, 0.25, 0.375, 0.5, 0.375, 0.5, 0.375, 0.25, 0.375, 0.75, 0.375, 1.0, 0.375, 1.0, 0.375, 0.75, 0.375, 0.0, 0.375, 0.25, 0.375, 0.25, 0.375, 0.0, 0.375, 0.5, 0.375, 0.75, 0.375, 0.75, 0.375, 0.5, 0.375, 0.5, 0.375, 0.5, 0.375, 0.5, 0.375, 0.5, 0.375, 0.75, 0.375, 0.5, 0.375, 0.5, 0.375, 0.75, 0.375, 0.5, 0.375, 0.75, 0.375, 0.75, 0.375, 0.5, 0.375, 0.75, 0.375, 0.75, 0.375, 0.75, 0.375, 0.75, 0.375, 0.75, 0.375, 0.75, 0.375, 0.75, 0.375, 0.75, 0.375, 0.75, 0.375, 0.5, 0.375, 0.5, 0.375, 0.75, 0.375, 0.75, 0.375, 0.75, 0.375, 0.75, 0.375, 0.75, 0.375, 0.5, 0.375, 0.75, 0.375, 0.75, 0.375, 0.5, 0.375, 0.75, 0.375, 0.75, 0.375, 0.75, 0.375, 0.75, 0.375, 0.5, 0.375, 0.75, 0.375, 0.75, 0.375, 0.5, 0.375, 0.5, 0.375, 0.5, 0.375, 0.5, 0.375, 0.5, 0.375, 0.75, 0.375, 0.5, 0.375, 0.5, 0.375, 0.75, 0.375, 0.5, 0.375, 0.75, 0.375, 0.75, 0.375, 0.5, 0.375, 0.5, 0.375, 0.75, 0.375, 0.75, 0.375, 0.5, 0.375, 0.5, 0.375, 0.5, 0.375, 0.5, 0.375, 0.5, 0.375, 0.75, 0.375, 0.5, 0.375, 0.5, 0.375, 0.75, 0.375, 1.0, 0.375, 1.0, 0.375, 1.0, 0.375, 1.0, 0.125, 0.5, 0.125, 0.75, 0.125, 0.75, 0.125, 0.5, 0.375, 0.25, 0.375, 0.25, 0.375, 0.25, 0.375, 0.25, 0.375, 0.0, 0.375, 0.25, 0.375, 0.25, 0.375, 0.0, 0.375, 0.0, 0.375, 0.25, 0.375, 0.25, 0.375, 0.0, 0.375, 0.0, 0.375, 0.25, 0.375, 0.25, 0.375, 0.0, 0.375, 0.25, 0.375, 0.25, 0.375, 0.25, 0.375, 0.25, 0.125, 0.5, 0.125, 0.75, 0.125, 0.75, 0.125, 0.5, 0.375, 0.0, 0.375, 0.25, 0.375, 0.25, 0.375, 0.0, 0.375, 0.25, 0.375, 0.25, 0.375, 0.25, 0.375, 0.25, 0.125, 0.5, 0.125, 0.75, 0.125, 0.75, 0.125, 0.5, 0.375, 1.0, 0.375, 1.0, 0.375, 1.0, 0.375, 1.0, 0.375, 0.75, 0.375, 0.5, 0.375, 0.5, 0.375, 0.75, 0.375, 0.5, 0.375, 0.5, 0.375, 0.5, 0.375, 0.5, 0.375, 0.5, 0.375, 0.75, 0.375, 0.75, 0.375, 0.5, 0.375, 0.75, 0.375, 0.75, 0.375, 0.75, 0.375, 0.75, 0.375, 0.75, 0.375, 0.5, 0.375, 0.5, 0.375, 0.75, 0.375, 0.5, 0.375, 0.5, 0.375, 0.5, 0.375, 0.5, 0.375, 0.5, 0.375, 0.75, 0.375, 0.75, 0.375, 0.5, 0.375, 0.75, 0.375, 0.75, 0.375, 0.75, 0.375, 0.75, 0.375, 0.75, 0.375, 0.5, 0.375, 0.5, 0.375, 0.75, 0.375, 0.5, 0.375, 0.5, 0.375, 0.5, 0.375, 0.5, 0.375, 0.5, 0.375, 0.75, 0.375, 0.75, 0.375, 0.5, 0.375, 0.75, 0.375, 0.75, 0.375, 0.75, 0.375, 0.75, 0.375, 0.75, 0.375, 0.5, 0.375, 0.5, 0.375, 0.75, 0.375, 0.5, 0.375, 0.5, 0.375, 0.5, 0.375, 0.5, 0.375, 0.5, 0.375, 0.75, 0.375, 0.75, 0.375, 0.5, 0.375, 0.75, 0.375, 0.75, 0.375, 0.75, 0.375, 0.75, 0.375, 0.75, 0.375, 0.75, 0.375, 0.75, 0.375, 0.75, 0.375, 0.5, 0.375, 0.5, 0.375, 0.5, 0.375, 0.5, 0.375, 0.75, 0.375, 0.75, 0.375, 0.75, 0.375, 0.75, 0.375, 0.5, 0.375, 0.5, 0.375, 0.5, 0.375, 0.5, 0.375, 0.75, 0.375, 0.75, 0.375, 0.75, 0.375, 0.75, 0.375, 0.5, 0.375, 0.5, 0.375, 0.5, 0.375, 0.5, 0.375, 0.75, 0.375, 0.75, 0.375, 0.75, 0.375, 0.75, 0.375, 0.5, 0.375, 0.5, 0.375, 0.5, 0.375, 0.5, 0.375, 1.0, 0.375, 1.0, 0.375, 1.0, 0.375, 1.0, 0.375, 0.25, 0.375, 0.25, 0.375, 0.25, 0.375, 0.25, 0.375, 0.0, 0.375, 0.25, 0.375, 0.25, 0.375, 0.0, 0.375, 0.25, 0.375, 0.25, 0.375, 0.25, 0.375, 0.25, 0.375, 0.25, 0.375, 0.25, 0.375, 0.25, 0.375, 0.25, 0.375, 1.0, 0.375, 1.0, 0.375, 1.0, 0.375, 1.0, 0.375, 0.5, 0.375, 0.5, 0.375, 0.5, 0.375, 0.5, 0.375, 0.5, 0.375, 0.75, 0.375, 0.75, 0.375, 0.5, 0.375, 0.5, 0.375, 0.5, 0.375, 0.5, 0.375, 0.5, 0.375, 0.75, 0.375, 0.75, 0.375, 0.75, 0.375, 0.75, 0.375, 0.75, 0.375, 0.75, 0.375, 0.75, 0.375, 0.75, 0.375, 0.75, 0.375, 0.75, 0.375, 0.75, 0.375, 0.75, 0.375, 0.75, 0.375, 0.75, 0.375, 0.75, 0.375, 0.75, 0.375, 0.5, 0.375, 0.5, 0.375, 0.5, 0.375, 0.5, 0.375, 1.0, 0.375, 1.0, 0.375, 1.0, 0.375, 1.0, 0.375, 0.5, 0.375, 0.5, 0.375, 0.5, 0.375, 0.5, 0.375, 0.25, 0.375, 0.5, 0.375, 0.5, 0.375, 0.25, 0.375, 0.75, 0.375, 1.0, 0.375, 1.0, 0.375, 0.75, 0.375, 0.75, 0.375, 1.0, 0.375, 1.0, 0.375, 0.75, 0.375, 0.25, 0.375, 0.5, 0.375, 0.5, 0.375, 0.25, 0.375, 0.75, 0.375, 0.75, 0.375, 0.75, 0.375, 0.75, 0.375, 0.75, 0.375, 0.75, 0.375, 0.75, 0.375, 0.75, 0.375, 0.75, 0.375, 0.75, 0.375, 0.75, 0.375, 0.75, 0.375, 0.75, 0.375, 0.75, 0.375, 0.75, 0.375, 0.75, 0.375, 0.5, 0.375, 0.75, 0.375, 0.75, 0.375, 0.5, 0.375, 0.25, 0.375, 0.25, 0.375, 0.25, 0.375, 0.25, 0.375, 0.25, 0.375, 0.25, 0.375, 0.25, 0.375, 0.25, 0.375, 0.0, 0.375, 0.25, 0.375, 0.25, 0.375, 0.0, 0.375, 0.25, 0.375, 0.25, 0.375, 0.25, 0.375, 0.25, 0.375, 0.75, 0.375, 0.75, 0.375, 0.75, 0.375, 0.75, 0.375, 0.75, 0.375, 0.75, 0.375, 0.75, 0.375, 0.75, 0.375, 0.75, 0.375, 0.75, 0.375, 0.75, 0.375, 0.75, 0.375, 0.75, 0.375, 0.75, 0.375, 0.75, 0.375, 0.75, 0.375, 0.5, 0.375, 0.5, 0.375, 0.5, 0.375, 0.5, 0.375, 0.5, 0.375, 0.5, 0.375, 0.5, 0.375, 0.5, 0.375, 0.5, 0.375, 0.5, 0.375, 0.5, 0.375, 0.5, 0.375, 0.5, 0.375, 0.5, 0.375, 0.5, 0.375, 0.5, 0.375, 1.0, 0.375, 1.0, 0.375, 1.0, 0.375, 1.0, 0.375, 1.0, 0.375, 1.0, 0.375, 1.0, 0.375, 1.0, 0.375, 0.5, 0.375, 0.5, 0.375, 0.5, 0.375, 0.5, 0.375, 0.5, 0.375, 0.5, 0.375, 0.5, 0.375, 0.5, 0.375, 0.5, 0.375, 0.5, 0.375, 0.5, 0.375, 0.5, 0.375, 1.0, 0.375, 1.0, 0.375, 1.0, 0.375, 1.0, 0.375, 0.5, 0.375, 0.5, 0.375, 0.5, 0.375, 0.5, 0.375, 0.25, 0.375, 0.5, 0.375, 0.5, 0.375, 0.25, 0.375, 0.75, 0.375, 1.0, 0.375, 1.0, 0.375, 0.75, 0.375, 0.0, 0.375, 0.25, 0.375, 0.25, 0.375, 0.0, 0.375, 0.5, 0.375, 0.75, 0.375, 0.75, 0.375, 0.5, 0.375, 0.5, 0.375, 0.75, 0.375, 0.75, 0.375, 0.5, 0.375, 0.0, 0.375, 0.25, 0.375, 0.25, 0.375, 0.0, 0.375, 0.75, 0.375, 1.0, 0.375, 1.0, 0.375, 0.75, 0.375, 0.25, 0.375, 0.5, 0.375, 0.5, 0.375, 0.25, 0.375, 0.5, 0.375, 0.5, 0.375, 0.5, 0.375, 0.5, 0.375, 0.75, 0.375, 0.75, 0.375, 0.75, 0.375, 0.75, 0.375, 0.75, 0.375, 0.75, 0.375, 0.75, 0.375, 0.75, 0.375, 0.5, 0.375, 0.5, 0.375, 0.5, 0.375, 0.5, 0.375, 0.75, 0.375, 0.5, 0.375, 0.5, 0.375, 0.75, 0.375, 0.5, 0.375, 0.5, 0.375, 0.5, 0.375, 0.5, 0.375, 0.5, 0.375, 0.75, 0.375, 0.75, 0.375, 0.5, 0.375, 0.75, 0.375, 0.75, 0.375, 0.75, 0.375, 0.75, 0.375, 0.5, 0.375, 0.5, 0.375, 0.5, 0.375, 0.5, 0.375, 0.75, 0.375, 0.75, 0.375, 0.75, 0.375, 0.75, 0.375, 0.75, 0.375, 0.75, 0.375, 0.75, 0.375, 0.75, 0.375, 0.5, 0.375, 0.5, 0.375, 0.5, 0.375, 0.5, 0.375, 0.75, 0.375, 0.5, 0.375, 0.5, 0.375, 0.75, 0.375, 0.5, 0.375, 0.5, 0.375, 0.5, 0.375, 0.5, 0.375, 0.5, 0.375, 0.75, 0.375, 0.75, 0.375, 0.5, 0.375, 0.75, 0.375, 0.75, 0.375, 0.75, 0.375, 0.75])
me_cube_004.use_remesh_fix_poles = True
me_cube_004.use_remesh_preserve_attributes = False
me_cube_004.use_mirror_vertex_groups = False
me_cube_004.update()
me_cube_005 = bpy.data.meshes.new('Cube.005')
me_cube_005.from_pydata([(-0.5065, -0.2847, -1.299), (0.7618, -0.2847, -1.299), (0.7618, -0.7679, -1.299), (-0.5065, -0.7679, -1.299), (0.1107, -0.9065, -1.299), (0.7618, -0.9065, -1.299), (-0.5065, -0.9065, -1.299), (0.1107, -0.2847, -1.112), (-0.5065, -0.2847, -1.112), (-0.5065, -0.7679, -1.112), (0.7618, -0.2847, -1.112), (0.1107, -0.7679, -1.112), (0.7618, -0.7679, -1.112), (-0.5065, -0.9065, -1.112), (0.1107, -0.9065, -1.112), (0.7618, -0.9065, -1.112), (-0.3268, -0.9065, -1.299), (-0.3268, -0.2847, -1.112), (-0.3268, -0.7679, -1.112), (-0.3268, -0.9065, -1.112), (0.5874, -0.9065, -1.299), (0.5874, -0.2847, -1.112), (0.5874, -0.7679, -1.112), (0.5874, -0.9065, -1.112), (0.1127, -0.7507, -1.031), (-0.2603, -0.7507, -1.031), (0.1127, -0.2847, -1.031), (0.519, -0.2847, -1.031), (0.519, -0.7507, -1.031), (-0.2603, -0.2847, -1.031), (0.2876, -0.2847, -0.1566), (0.1192, -0.2847, -0.1566), (0.1192, -0.7155, -0.1566), (0.2876, -0.7155, -0.1566), (-0.03545, -0.2847, -0.1566), (-0.03545, -0.7155, -0.1566), (0.4974, -0.7453, -0.9059), (0.5829, -0.7668, -0.781), (0.6216, -0.7765, -0.6561), (0.6147, -0.7748, -0.5312), (0.5696, -0.7634, -0.4064), (0.5196, -0.7509, -0.2815), (-0.2609, -0.2847, -0.2815), (-0.3094, -0.2847, -0.4064), (-0.3533, -0.2847, -0.5312), (-0.36, -0.2847, -0.6561), (-0.3224, -0.2847, -0.781), (-0.2393, -0.2847, -0.9059), (-0.2609, -0.7509, -0.2815), (-0.3094, -0.7634, -0.4064), (-0.3533, -0.7748, -0.5312), (-0.36, -0.7765, -0.6561), (-0.3224, -0.7668, -0.781), (-0.2393, -0.7453, -0.9059), (0.1133, -0.7453, -0.9059), (0.1109, -0.7668, -0.781), (0.1098, -0.7765, -0.6561), (0.11, -0.7748, -0.5312), (0.1112, -0.7634, -0.4064), (0.1126, -0.7509, -0.2815), (0.5196, -0.2847, -0.2815), (0.5696, -0.2847, -0.4064), (0.6147, -0.2847, -0.5312), (0.6216, -0.2847, -0.6561), (0.5829, -0.2847, -0.781), (0.4974, -0.2847, -0.9059), (0.1133, -0.2847, -0.9059), (0.1109, -0.2847, -0.781), (0.1098, -0.2847, -0.6561), (0.11, -0.2847, -0.5312), (0.1112, -0.2847, -0.4064), (0.1126, -0.2847, -0.2815), (-0.5065, -0.5073, -1.299), (0.7618, -0.5073, -1.299), (-0.5065, -0.5073, -1.112), (0.7618, -0.5073, -1.112), (-0.3268, -0.5073, -1.112), (0.5874, -0.5073, -1.112), (0.2876, -0.494, -0.1566), (-0.03545, -0.494, -0.1566), (-0.2603, -0.4993, -1.031), (0.519, -0.4993, -1.031), (0.4974, -0.4968, -0.9059), (0.5829, -0.5067, -0.781), (0.6216, -0.5112, -0.6561), (0.6147, -0.5104, -0.5312), (0.5696, -0.5052, -0.4064), (0.5196, -0.4994, -0.2815), (-0.2393, -0.4968, -0.9059), (-0.3224, -0.5067, -0.781), (-0.36, -0.5112, -0.6561), (-0.3533, -0.5104, -0.5312), (-0.3094, -0.5052, -0.4064), (-0.2609, -0.4994, -0.2815), (0.7618, 0.0, -1.299), (-0.5065, 0.0, -1.299), (-0.3268, 0.0, -1.299), (0.5874, 0.0, -1.299), (-0.5065, 0.0, -1.112), (-0.3268, 0.0, -1.112), (0.5874, 0.0, -1.112), (0.7618, 0.0, -1.112), (0.1107, 0.0, -1.112), (0.1107, 0.0, -1.299), (0.1077, 0.4753, -1.453), (0.1077, 0.4753, -1.18), (0.1677, 0.4662, -1.453), (0.1677, 0.4662, -1.18), (0.2254, 0.4391, -1.453), (0.2254, 0.4391, -1.18), (0.2787, 0.3952, -1.453), (0.2787, 0.3952, -1.18), (0.3253, 0.3361, -1.453), (0.3253, 0.3361, -1.18), (0.3636, 0.2641, -1.453), (0.3636, 0.2641, -1.18), (0.392, 0.1819, -1.453), (0.392, 0.1819, -1.18), (0.4095, 0.09273, -1.453), (0.4095, 0.09273, -1.18), (0.4154, 3.878e-07, -1.453), (0.4154, 3.878e-07, -1.18), (0.4095, -0.09273, -1.453), (0.4095, -0.09273, -1.18), (0.392, -0.1819, -1.453), (0.392, -0.1819, -1.18), (0.3636, -0.2641, -1.453), (0.3636, -0.2641, -1.18), (0.3253, -0.3361, -1.453), (0.3253, -0.3361, -1.18), (0.2787, -0.3952, -1.453), (0.2787, -0.3952, -1.18), (0.2254, -0.4391, -1.453), (0.2254, -0.4391, -1.18), (0.1677, -0.4662, -1.453), (0.1677, -0.4662, -1.18), (0.1077, -0.4753, -1.453), (0.1077, -0.4753, -1.18), (0.04761, -0.4662, -1.453), (0.04761, -0.4662, -1.18), (-0.01013, -0.4391, -1.453), (-0.01013, -0.4391, -1.18), (-0.06334, -0.3952, -1.453), (-0.06334, -0.3952, -1.18), (-0.11, -0.3361, -1.453), (-0.11, -0.3361, -1.18), (-0.1483, -0.2641, -1.453), (-0.1483, -0.2641, -1.18), (-0.1767, -0.1819, -1.453), (-0.1767, -0.1819, -1.18), (-0.1942, -0.09273, -1.453), (-0.1942, -0.09273, -1.18), (-0.2001, 8.109e-07, -1.453), (-0.2001, 8.109e-07, -1.18), (-0.1942, 0.09273, -1.453), (-0.1942, 0.09273, -1.18), (-0.1767, 0.1819, -1.453), (-0.1767, 0.1819, -1.18), (-0.1483, 0.2641, -1.453), (-0.1483, 0.2641, -1.18), (-0.11, 0.3361, -1.453), (-0.11, 0.3361, -1.18), (-0.06334, 0.3952, -1.453), (-0.06334, 0.3952, -1.18), (-0.01012, 0.4391, -1.453), (-0.01012, 0.4391, -1.18), (0.04761, 0.4662, -1.453), (0.04761, 0.4662, -1.18)], [], [(16, 4, 14, 19), (5, 2, 12, 15), (20, 5, 15, 23), (72, 3, 9, 74), (22, 11, 14, 23), (18, 9, 13, 19), (3, 6, 13, 9), (73, 1, 10, 75), (11, 18, 19, 14), (74, 9, 18, 76), (6, 16, 19, 13), (12, 22, 23, 15), (75, 77, 22, 12), (4, 20, 23, 14), (76, 18, 25, 80), (11, 22, 28, 24), (7, 17, 29, 26), (77, 21, 27, 81), (60, 71, 31, 30), (79, 78, 30, 31, 34), (48, 59, 32, 35), (93, 48, 35, 79), (59, 41, 33, 32), (71, 42, 34, 31), (87, 60, 30, 78), (18, 11, 24, 25), (21, 7, 26, 27), (81, 27, 65, 82), (82, 65, 64, 83), (83, 64, 63, 84), (84, 63, 62, 85), (85, 62, 61, 86), (86, 61, 60, 87), (26, 29, 47, 66), (66, 47, 46, 67), (67, 46, 45, 68), (68, 45, 44, 69), (69, 44, 43, 70), (70, 43, 42, 71), (24, 28, 36, 54), (54, 36, 37, 55), (55, 37, 38, 56), (56, 38, 39, 57), (57, 39, 40, 58), (58, 40, 41, 59), (80, 25, 53, 88), (88, 53, 52, 89), (89, 52, 51, 90), (90, 51, 50, 91), (91, 50, 49, 92), (92, 49, 48, 93), (25, 24, 54, 53), (53, 54, 55, 52), (52, 55, 56, 51), (51, 56, 57, 50), (50, 57, 58, 49), (49, 58, 59, 48), (27, 26, 66, 65), (65, 66, 67, 64), (64, 67, 68, 63), (63, 68, 69, 62), (62, 69, 70, 61), (61, 70, 71, 60), (43, 92, 93, 42), (44, 91, 92, 43), (45, 90, 91, 44), (46, 89, 90, 45), (47, 88, 89, 46), (29, 80, 88, 47), (40, 86, 87, 41), (39, 85, 86, 40), (38, 84, 85, 39), (37, 83, 84, 38), (36, 82, 83, 37), (28, 81, 82, 36), (41, 87, 78, 33), (42, 93, 79, 34), (35, 32, 33, 78, 79), (22, 77, 81, 28), (17, 76, 80, 29), (10, 21, 77, 75), (8, 74, 76, 17), (2, 73, 75, 12), (0, 72, 74, 8), (96, 95, 98, 99), (97, 103, 102, 100), (103, 96, 99, 102), (94, 97, 100, 101), (17, 7, 102, 99), (0, 8, 98, 95), (7, 21, 100, 102), (8, 17, 99, 98), (10, 1, 94, 101), (21, 10, 101, 100), (95, 6, 5, 94), (104, 105, 107, 106), (106, 107, 109, 108), (108, 109, 111, 110), (110, 111, 113, 112), (112, 113, 115, 114), (114, 115, 117, 116), (116, 117, 119, 118), (118, 119, 121, 120), (120, 121, 123, 122), (122, 123, 125, 124), (124, 125, 127, 126), (126, 127, 129, 128), (128, 129, 131, 130), (130, 131, 133, 132), (132, 133, 135, 134), (134, 135, 137, 136), (136, 137, 139, 138), (138, 139, 141, 140), (140, 141, 143, 142), (142, 143, 145, 144), (144, 145, 147, 146), (146, 147, 149, 148), (148, 149, 151, 150), (150, 151, 153, 152), (152, 153, 155, 154), (154, 155, 157, 156), (156, 157, 159, 158), (158, 159, 161, 160), (160, 161, 163, 162), (162, 163, 165, 164), (107, 105, 167, 165, 163, 161, 159, 157, 155, 153, 151, 149, 147, 145, 143, 141, 139, 137, 135, 133, 131, 129, 127, 125, 123, 121, 119, 117, 115, 113, 111, 109), (164, 165, 167, 166), (166, 167, 105, 104), (104, 106, 108, 110, 112, 114, 116, 118, 120, 122, 124, 126, 128, 130, 132, 134, 136, 138, 140, 142, 144, 146, 148, 150, 152, 154, 156, 158, 160, 162, 164, 166)])
_k = {(0, 72): 1.0, (2, 73): 1.0, (3, 6): 1.0, (5, 15): 1.0, (0, 8): 1.0, (2, 5): 1.0, (5, 20): 1.0, (4, 16): 1.0, (8, 17): 1.0, (8, 74): 1.0, (10, 21): 1.0, (12, 75): 1.0, (9, 13): 1.0, (12, 15): 1.0, (15, 23): 1.0, (14, 19): 1.0, (6, 13): 1.0, (6, 16): 1.0, (7, 17): 1.0, (13, 19): 1.0, (4, 20): 1.0, (7, 21): 1.0, (14, 23): 1.0, (21, 27): 1.0, (29, 47): 1.0, (17, 29): 1.0, (27, 65): 1.0, (30, 31): 1.0, (31, 34): 1.0, (34, 42): 1.0, (42, 43): 1.0, (43, 44): 1.0, (44, 45): 1.0, (45, 46): 1.0, (46, 47): 1.0, (30, 60): 1.0, (60, 61): 1.0, (61, 62): 1.0, (62, 63): 1.0, (63, 64): 1.0, (64, 65): 1.0, (3, 72): 1.0, (1, 73): 1.0, (9, 74): 1.0, (10, 75): 1.0, (92, 93): 1.0, (91, 92): 1.0, (90, 91): 1.0, (89, 90): 1.0, (88, 89): 1.0, (80, 88): 1.0, (86, 87): 1.0, (85, 86): 1.0, (84, 85): 1.0, (83, 84): 1.0, (82, 83): 1.0, (81, 82): 1.0, (78, 87): 1.0, (79, 93): 1.0, (78, 79): 1.0, (77, 81): 1.0, (76, 80): 1.0, (75, 77): 1.0, (74, 76): 1.0, (72, 74): 1.0, (95, 96): 1.0, (94, 97): 1.0, (95, 98): 1.0, (98, 99): 1.0, (100, 101): 1.0, (94, 101): 1.0, (96, 103): 1.0, (99, 102): 1.0, (97, 103): 1.0, (100, 102): 1.0, (8, 98): 1.0, (1, 94): 0.63922, (10, 101): 1.0, (104, 106): 1.0, (105, 107): 1.0, (106, 108): 1.0, (107, 109): 1.0, (108, 110): 1.0, (109, 111): 1.0, (110, 112): 1.0, (111, 113): 1.0, (112, 114): 1.0, (113, 115): 1.0, (114, 116): 1.0, (115, 117): 1.0, (116, 118): 1.0, (117, 119): 1.0, (118, 120): 1.0, (119, 121): 1.0, (120, 122): 1.0, (121, 123): 1.0, (122, 124): 1.0, (123, 125): 1.0, (124, 126): 1.0, (125, 127): 1.0, (126, 128): 1.0, (127, 129): 1.0, (128, 130): 1.0, (129, 131): 1.0, (130, 132): 1.0, (131, 133): 1.0, (132, 134): 1.0, (133, 135): 1.0, (134, 136): 1.0, (135, 137): 1.0, (136, 138): 1.0, (137, 139): 1.0, (138, 140): 1.0, (139, 141): 1.0, (140, 142): 1.0, (141, 143): 1.0, (142, 144): 1.0, (143, 145): 1.0, (144, 146): 1.0, (145, 147): 1.0, (146, 148): 1.0, (147, 149): 1.0, (148, 150): 1.0, (149, 151): 1.0, (150, 152): 1.0, (151, 153): 1.0, (152, 154): 1.0, (153, 155): 1.0, (154, 156): 1.0, (155, 157): 1.0, (156, 158): 1.0, (157, 159): 1.0, (158, 160): 1.0, (159, 161): 1.0, (160, 162): 1.0, (161, 163): 1.0, (162, 164): 1.0, (163, 165): 1.0, (164, 166): 1.0, (165, 167): 1.0, (104, 166): 1.0, (105, 167): 1.0}
me_cube_005.attributes.new('crease_edge', 'FLOAT', 'EDGE').data.foreach_set('value', [_k.get((min(e.vertices), max(e.vertices)), 0.0) for e in me_cube_005.edges])
_uv = me_cube_005.uv_layers.new(name='UVMap')
_uv.uv.foreach_set('vector', [0.6901, 0.7246, 0.75, 0.7246, 0.75, 0.7246, 0.6901, 0.7246, 0.6608, 0.7246, 0.6608, 0.6875, 0.6608, 0.6875, 0.6608, 0.7246, 0.6847, 0.7246, 0.6608, 0.7246, 0.6608, 0.7246, 0.6847, 0.7246, 0.6654, 0.6538, 0.6654, 0.6875, 0.6654, 0.6875, 0.6654, 0.6538, 0.6847, 0.6875, 0.75, 0.6875, 0.75, 0.7246, 0.6847, 0.7246, 0.6901, 0.6875, 0.6654, 0.6875, 0.6654, 0.7246, 0.6901, 0.7246, 0.6654, 0.6875, 0.6654, 0.7246, 0.6654, 0.7246, 0.6654, 0.6875, 0.6608, 0.6538, 0.6608, 0.625, 0.6608, 0.625, 0.6608, 0.6538, 0.75, 0.6875, 0.6901, 0.6875, 0.6901, 0.7246, 0.75, 0.7246, 0.6654, 0.6538, 0.6654, 0.6875, 0.6901, 0.6875, 0.6901, 0.6538, 0.6654, 0.7246, 0.6901, 0.7246, 0.6901, 0.7246, 0.6654, 0.7246, 0.6608, 0.6875, 0.6847, 0.6875, 0.6847, 0.7246, 0.6608, 0.7246, 0.6608, 0.6538, 0.6847, 0.6538, 0.6847, 0.6875, 0.6608, 0.6875, 0.75, 0.7246, 0.6847, 0.7246, 0.6847, 0.7246, 0.75, 0.7246, 0.6901, 0.6538, 0.6901, 0.6875, 0.6901, 0.6875, 0.6901, 0.6538, 0.75, 0.6875, 0.6847, 0.6875, 0.6847, 0.6875, 0.75, 0.6875, 0.0, 0.0, 0.0, 0.0, 0.0, 0.0, 0.0, 0.0, 0.6847, 0.6538, 0.6847, 0.625, 0.6847, 0.625, 0.6847, 0.6538, 0.0, 0.0, 0.0, 0.0, 0.0, 0.0, 0.0, 0.0, 0.3178, 0.3166, 0.6847, 0.6538, 0.6847, 0.625, 0.0, 0.0, 0.0, 0.0, 0.6901, 0.6875, 0.75, 0.6875, 0.75, 0.6875, 0.6901, 0.6875, 0.6901, 0.6538, 0.6901, 0.6875, 0.6901, 0.6875, 0.6901, 0.6538, 0.75, 0.6875, 0.6847, 0.6875, 0.6847, 0.6875, 0.75, 0.6875, 0.0, 0.0, 0.0, 0.0, 0.0, 0.0, 0.0, 0.0, 0.6847, 0.6538, 0.6847, 0.625, 0.6847, 0.625, 0.6847, 0.6538, 0.6901, 0.6875, 0.75, 0.6875, 0.75, 0.6875, 0.6901, 0.6875, 0.0, 0.0, 0.0, 0.0, 0.0, 0.0, 0.0, 0.0, 0.6847, 0.6538, 0.6847, 0.625, 0.6847, 0.625, 0.6847, 0.6538, 0.6847, 0.6538, 0.6847, 0.625, 0.6847, 0.625, 0.6847, 0.6538, 0.6847, 0.6538, 0.6847, 0.625, 0.6847, 0.625, 0.6847, 0.6538, 0.6847, 0.6538, 0.6847, 0.625, 0.6847, 0.625, 0.6847, 0.6538, 0.6847, 0.6538, 0.6847, 0.625, 0.6847, 0.625, 0.6847, 0.6538, 0.6847, 0.6538, 0.6847, 0.625, 0.6847, 0.625, 0.6847, 0.6538, 0.0, 0.0, 0.0, 0.0, 0.0, 0.0, 0.0, 0.0, 0.0, 0.0, 0.0, 0.0, 0.0, 0.0, 0.0, 0.0, 0.0, 0.0, 0.0, 0.0, 0.0, 0.0, 0.0, 0.0, 0.0, 0.0, 0.0, 0.0, 0.0, 0.0, 0.0, 0.0, 0.0, 0.0, 0.0, 0.0, 0.0, 0.0, 0.0, 0.0, 0.0, 0.0, 0.0, 0.0, 0.0, 0.0, 0.0, 0.0, 0.75, 0.6875, 0.6847, 0.6875, 0.6847, 0.6875, 0.75, 0.6875, 0.75, 0.6875, 0.6847, 0.6875, 0.6847, 0.6875, 0.75, 0.6875, 0.75, 0.6875, 0.6847, 0.6875, 0.6847, 0.6875, 0.75, 0.6875, 0.75, 0.6875, 0.6847, 0.6875, 0.6847, 0.6875, 0.75, 0.6875, 0.75, 0.6875, 0.6847, 0.6875, 0.6847, 0.6875, 0.75, 0.6875, 0.75, 0.6875, 0.6847, 0.6875, 0.6847, 0.6875, 0.75, 0.6875, 0.6901, 0.6538, 0.6901, 0.6875, 0.6901, 0.6875, 0.6901, 0.6538, 0.6901, 0.6538, 0.6901, 0.6875, 0.6901, 0.6875, 0.6901, 0.6538, 0.6901, 0.6538, 0.6901, 0.6875, 0.6901, 0.6875, 0.6901, 0.6538, 0.6901, 0.6538, 0.6901, 0.6875, 0.6901, 0.6875, 0.6901, 0.6538, 0.6901, 0.6538, 0.6901, 0.6875, 0.6901, 0.6875, 0.6901, 0.6538, 0.6901, 0.6538, 0.6901, 0.6875, 0.6901, 0.6875, 0.6901, 0.6538, 0.6901, 0.6875, 0.75, 0.6875, 0.75, 0.6875, 0.6901, 0.6875, 0.6901, 0.6875, 0.75, 0.6875, 0.75, 0.6875, 0.6901, 0.6875, 0.6901, 0.6875, 0.75, 0.6875, 0.75, 0.6875, 0.6901, 0.6875, 0.6901, 0.6875, 0.75, 0.6875, 0.75, 0.6875, 0.6901, 0.6875, 0.6901, 0.6875, 0.75, 0.6875, 0.75, 0.6875, 0.6901, 0.6875, 0.6901, 0.6875, 0.75, 0.6875, 0.75, 0.6875, 0.6901, 0.6875, 0.0, 0.0, 0.0, 0.0, 0.0, 0.0, 0.0, 0.0, 0.0, 0.0, 0.0, 0.0, 0.0, 0.0, 0.0, 0.0, 0.0, 0.0, 0.0, 0.0, 0.0, 0.0, 0.0, 0.0, 0.0, 0.0, 0.0, 0.0, 0.0, 0.0, 0.0, 0.0, 0.0, 0.0, 0.0, 0.0, 0.0, 0.0, 0.0, 0.0, 0.0, 0.0, 0.0, 0.0, 0.0, 0.0, 0.0, 0.0, 0.6901, 0.625, 0.6901, 0.6538, 0.6901, 0.6538, 0.6901, 0.625, 0.6901, 0.625, 0.6901, 0.6538, 0.6901, 0.6538, 0.6901, 0.625, 0.6901, 0.625, 0.6901, 0.6538, 0.6901, 0.6538, 0.6901, 0.625, 0.6901, 0.625, 0.6901, 0.6538, 0.6901, 0.6538, 0.6901, 0.625, 0.6901, 0.625, 0.6901, 0.6538, 0.6901, 0.6538, 0.6901, 0.625, 0.6901, 0.625, 0.6901, 0.6538, 0.6901, 0.6538, 0.6901, 0.625, 0.6847, 0.6875, 0.6847, 0.6538, 0.6847, 0.6538, 0.6847, 0.6875, 0.6847, 0.6875, 0.6847, 0.6538, 0.6847, 0.6538, 0.6847, 0.6875, 0.6847, 0.6875, 0.6847, 0.6538, 0.6847, 0.6538, 0.6847, 0.6875, 0.6847, 0.6875, 0.6847, 0.6538, 0.6847, 0.6538, 0.6847, 0.6875, 0.6847, 0.6875, 0.6847, 0.6538, 0.6847, 0.6538, 0.6847, 0.6875, 0.6847, 0.6875, 0.6847, 0.6538, 0.6847, 0.6538, 0.6847, 0.6875, 0.6847, 0.6875, 0.6847, 0.6538, 0.6847, 0.6538, 0.6847, 0.6875, 0.6901, 0.625, 0.6901, 0.6538, 0.6901, 0.6538, 0.6901, 0.625, 0.6901, 0.6875, 0.75, 0.6875, 0.6847, 0.6875, 0.6847, 0.6538, 0.3178, 0.3166, 0.6847, 0.6875, 0.6847, 0.6538, 0.6847, 0.6538, 0.6847, 0.6875, 0.6901, 0.625, 0.6901, 0.6538, 0.6901, 0.6538, 0.6901, 0.625, 0.6608, 0.625, 0.6847, 0.625, 0.6847, 0.6538, 0.6608, 0.6538, 0.6654, 0.625, 0.6654, 0.6538, 0.6901, 0.6538, 0.6901, 0.625, 0.6608, 0.6875, 0.6608, 0.6538, 0.6608, 0.6538, 0.6608, 0.6875, 0.6654, 0.625, 0.6654, 0.6538, 0.6654, 0.6538, 0.6654, 0.625, 0.0, 0.0, 0.0, 0.0, 0.0, 0.0, 0.0, 0.0, 0.0, 0.0, 0.0, 0.0, 0.0, 0.0, 0.0, 0.0, 0.0, 0.0, 0.0, 0.0, 0.0, 0.0, 0.0, 0.0, 0.0, 0.0, 0.0, 0.0, 0.0, 0.0, 0.0, 0.0, 0.0, 0.0, 0.0, 0.0, 0.0, 0.0, 0.0, 0.0, 0.6654, 0.625, 0.6654, 0.625, 0.6654, 0.625, 0.6654, 0.625, 0.0, 0.0, 0.0, 0.0, 0.0, 0.0, 0.0, 0.0, 0.6654, 0.625, 0.6901, 0.625, 0.6901, 0.625, 0.6654, 0.625, 0.6608, 0.625, 0.6608, 0.625, 0.6608, 0.625, 0.6608, 0.625, 0.6847, 0.625, 0.6608, 0.625, 0.6608, 0.625, 0.6847, 0.625, 0.0, 0.0, 0.0, 0.0, 0.0, 0.0, 0.0, 0.0, 1.0, 0.5, 1.0, 1.0, 0.9688, 1.0, 0.9688, 0.5, 0.9688, 0.5, 0.9688, 1.0, 0.9375, 1.0, 0.9375, 0.5, 0.9375, 0.5, 0.9375, 1.0, 0.9062, 1.0, 0.9062, 0.5, 0.9062, 0.5, 0.9062, 1.0, 0.875, 1.0, 0.875, 0.5, 0.875, 0.5, 0.875, 1.0, 0.8438, 1.0, 0.8438, 0.5, 0.8438, 0.5, 0.8438, 1.0, 0.8125, 1.0, 0.8125, 0.5, 0.8125, 0.5, 0.8125, 1.0, 0.7812, 1.0, 0.7812, 0.5, 0.7812, 0.5, 0.7812, 1.0, 0.75, 1.0, 0.75, 0.5, 0.75, 0.5, 0.75, 1.0, 0.7188, 1.0, 0.7188, 0.5, 0.7188, 0.5, 0.7188, 1.0, 0.6875, 1.0, 0.6875, 0.5, 0.6875, 0.5, 0.6875, 1.0, 0.6562, 1.0, 0.6562, 0.5, 0.6562, 0.5, 0.6562, 1.0, 0.625, 1.0, 0.625, 0.5, 0.625, 0.5, 0.625, 1.0, 0.5938, 1.0, 0.5938, 0.5, 0.5938, 0.5, 0.5938, 1.0, 0.5625, 1.0, 0.5625, 0.5, 0.5625, 0.5, 0.5625, 1.0, 0.5312, 1.0, 0.5312, 0.5, 0.5312, 0.5, 0.5312, 1.0, 0.5, 1.0, 0.5, 0.5, 0.5, 0.5, 0.5, 1.0, 0.4688, 1.0, 0.4688, 0.5, 0.4688, 0.5, 0.4688, 1.0, 0.4375, 1.0, 0.4375, 0.5, 0.4375, 0.5, 0.4375, 1.0, 0.4062, 1.0, 0.4062, 0.5, 0.4062, 0.5, 0.4062, 1.0, 0.375, 1.0, 0.375, 0.5, 0.375, 0.5, 0.375, 1.0, 0.3438, 1.0, 0.3438, 0.5, 0.3438, 0.5, 0.3438, 1.0, 0.3125, 1.0, 0.3125, 0.5, 0.3125, 0.5, 0.3125, 1.0, 0.2812, 1.0, 0.2812, 0.5, 0.2812, 0.5, 0.2812, 1.0, 0.25, 1.0, 0.25, 0.5, 0.25, 0.5, 0.25, 1.0, 0.2188, 1.0, 0.2188, 0.5, 0.2188, 0.5, 0.2188, 1.0, 0.1875, 1.0, 0.1875, 0.5, 0.1875, 0.5, 0.1875, 1.0, 0.1562, 1.0, 0.1562, 0.5, 0.1562, 0.5, 0.1562, 1.0, 0.125, 1.0, 0.125, 0.5, 0.125, 0.5, 0.125, 1.0, 0.09375, 1.0, 0.09375, 0.5, 0.09375, 0.5, 0.09375, 1.0, 0.0625, 1.0, 0.0625, 0.5, 0.2968, 0.4854, 0.25, 0.49, 0.2032, 0.4854, 0.1582, 0.4717, 0.1167, 0.4496, 0.08029, 0.4197, 0.05045, 0.3833, 0.02827, 0.3418, 0.01461, 0.2968, 0.01, 0.25, 0.01461, 0.2032, 0.02827, 0.1582, 0.05045, 0.1167, 0.08029, 0.08029, 0.1167, 0.05045, 0.1582, 0.02827, 0.2032, 0.01461, 0.25, 0.01, 0.2968, 0.01461, 0.3418, 0.02827, 0.3833, 0.05045, 0.4197, 0.08029, 0.4496, 0.1167, 0.4717, 0.1582, 0.4854, 0.2032, 0.49, 0.25, 0.4854, 0.2968, 0.4717, 0.3418, 0.4496, 0.3833, 0.4197, 0.4197, 0.3833, 0.4496, 0.3418, 0.4717, 0.0625, 0.5, 0.0625, 1.0, 0.03125, 1.0, 0.03125, 0.5, 0.03125, 0.5, 0.03125, 1.0, 0.0, 1.0, 0.0, 0.5, 0.75, 0.49, 0.7968, 0.4854, 0.8418, 0.4717, 0.8833, 0.4496, 0.9197, 0.4197, 0.9496, 0.3833, 0.9717, 0.3418, 0.9854, 0.2968, 0.99, 0.25, 0.9854, 0.2032, 0.9717, 0.1582, 0.9496, 0.1167, 0.9197, 0.08029, 0.8833, 0.05045, 0.8418, 0.02827, 0.7968, 0.01461, 0.75, 0.01, 0.7032, 0.01461, 0.6582, 0.02827, 0.6167, 0.05045, 0.5803, 0.08029, 0.5504, 0.1167, 0.5283, 0.1582, 0.5146, 0.2032, 0.51, 0.25, 0.5146, 0.2968, 0.5283, 0.3418, 0.5504, 0.3833, 0.5803, 0.4197, 0.6167, 0.4496, 0.6582, 0.4717, 0.7032, 0.4854])
me_cube_005.use_remesh_fix_poles = True
me_cube_005.use_remesh_preserve_attributes = False
me_cube_005.use_mirror_vertex_groups = False
me_cube_005.update()

# ---- objects
ob_light = bpy.data.objects.new('Light', light_light)
ob_camera = bpy.data.objects.new('Camera', cam_camera)
ob_circle = bpy.data.objects.new('Circle', me_circle)
ob_empty = bpy.data.objects.new('Empty', None)
ob_base = bpy.data.objects.new('base', me_cube_001)
ob_braco1 = bpy.data.objects.new('braco1', me_cube_002)
ob_braco2 = bpy.data.objects.new('braco2', me_cube_003)
ob_cilindro = bpy.data.objects.new('cilindro', me_cylinder)
ob_ferramenta = bpy.data.objects.new('ferramenta', me_cube_004)
ob_base2 = bpy.data.objects.new('base2', me_cube_005)

# ---- transforms, parenting, visibility, modifiers, constraints
ob_light.location = (2.103, -0.952, 2.181)
ob_light.rotation_euler = (0.6503, 0.05522, 1.866)
ob_light.lock_rotations_4d = False
ob_light.empty_display_type = 'ARROWS'
ob_light.color = (0.0, 0.0, 0.0, 0.0)
ob_light.lineart.crease_threshold = 0.0
ob_camera.location = (7.359, -6.926, 4.958)
ob_camera.rotation_euler = (1.109, 0.0, 0.8149)
ob_camera.lock_rotations_4d = False
ob_camera.empty_display_type = 'ARROWS'
ob_camera.color = (0.0, 0.0, 0.0, 0.0)
ob_camera.display_type = 'WIRE'
ob_camera.lineart.crease_threshold = 0.0
ob_circle.location = (0.0, 0.0, 0.0)
ob_circle.lineart.crease_threshold = 0.0
_m = ob_circle.modifiers.new('Subdivision', 'SUBSURF')
_m.uv_smooth = 'PRESERVE_CORNERS'
_m.levels = 3
_m.render_levels = 3
_m.show_only_control_edges = False
ob_empty.location = (0.0, 0.0, 0.0)
ob_empty.rotation_euler = (1.571, -0.0, 0.0)
ob_empty.empty_display_type = 'IMAGE'
ob_empty.empty_display_size = 5.0
ob_empty.lineart.crease_threshold = 0.0
ob_base.location = (0.0, 0.0, 0.0)
ob_base.scale = (1.0, 0.6475, 1.0)
ob_base.lineart.crease_threshold = 0.0
_m = ob_base.modifiers.new('Subdivision', 'SUBSURF')
_m.uv_smooth = 'PRESERVE_CORNERS'
_m.levels = 3
_m.show_only_control_edges = False
_m = ob_base.modifiers.new('Mirror', 'MIRROR')
_m.use_axis = (False, True, False)
_m.use_clip = True
ob_braco1.location = (0.127, -0.001362, -0.6822)
ob_braco1.rotation_euler = (6.919e-08, -0.8499, -1.529e-07)
ob_braco1.scale = (0.2283, 0.1827, 0.2283)
ob_braco1.lineart.crease_threshold = 0.0
_m = ob_braco1.modifiers.new('Subdivision', 'SUBSURF')
_m.uv_smooth = 'PRESERVE_CORNERS'
_m.levels = 3
_m.show_only_control_edges = False
_m = ob_braco1.modifiers.new('Mirror', 'MIRROR')
_m.use_axis = (False, True, False)
_m.use_clip = True
ob_braco2.location = (-1.384, -1.031e-07, 0.7671)
ob_braco2.rotation_euler = (1.025e-07, 0.9676, 1.951e-07)
ob_braco2.scale = (0.166, 0.108, 0.166)
ob_braco2.lineart.crease_threshold = 0.0
_m = ob_braco2.modifiers.new('Mirror', 'MIRROR')
_m.use_axis = (False, True, False)
_m = ob_braco2.modifiers.new('Subdivision', 'SUBSURF')
_m.uv_smooth = 'PRESERVE_CORNERS'
_m.levels = 3
_m.show_only_control_edges = False
ob_cilindro.location = (0.3204, -2.178e-07, 1.621)
ob_cilindro.rotation_euler = (1.571, -0.0, 0.0)
ob_cilindro.scale = (0.1541, 0.1541, 0.1541)
ob_cilindro.lineart.crease_threshold = 0.0
ob_ferramenta.location = (0.3087, -2.164e-07, 1.611)
ob_ferramenta.scale = (0.1047, 0.1047, 0.1047)
ob_ferramenta.lineart.crease_threshold = 0.0
_m = ob_ferramenta.modifiers.new('Subdivision', 'SUBSURF')
_m.uv_smooth = 'PRESERVE_CORNERS'
_m.levels = 3
_m.show_only_control_edges = False
ob_base2.location = (0.0, 0.0, 0.0)
ob_base2.scale = (1.0, 0.6475, 1.0)
ob_base2.lineart.crease_threshold = 0.0
_m = ob_base2.modifiers.new('Subdivision', 'SUBSURF')
_m.uv_smooth = 'PRESERVE_CORNERS'
_m.levels = 3
_m.show_only_control_edges = False
_m = ob_base2.modifiers.new('Mirror', 'MIRROR')
_m.use_axis = (False, True, False)
_m.use_clip = True

# ---- collection membership
col_collection.objects.link(ob_light)
col_collection.objects.link(ob_camera)
col_collection.objects.link(ob_circle)
col_collection.objects.link(ob_empty)
col_robo.objects.link(ob_base)
col_robo.objects.link(ob_braco1)
col_robo.objects.link(ob_braco2)
col_robo.objects.link(ob_cilindro)
col_robo.objects.link(ob_ferramenta)
col_robo.objects.link(ob_base2)

# ---- scene / render settings (as saved in the file)
scene.camera = ob_camera
scene.frame_start = 1; scene.frame_end = 250; scene.frame_set(36)
scene.render.engine = 'BLENDER_EEVEE_NEXT'
scene.cycles.use_denoising = False
scene.cycles.samples = 128
scene.cycles.sampling_pattern = 'TABULATED_SOBOL'
scene.cycles.use_adaptive_sampling = False
scene.cycles.use_light_tree = False
scene.view_settings.view_transform = 'Filmic'
bpy.context.view_layer.update()
